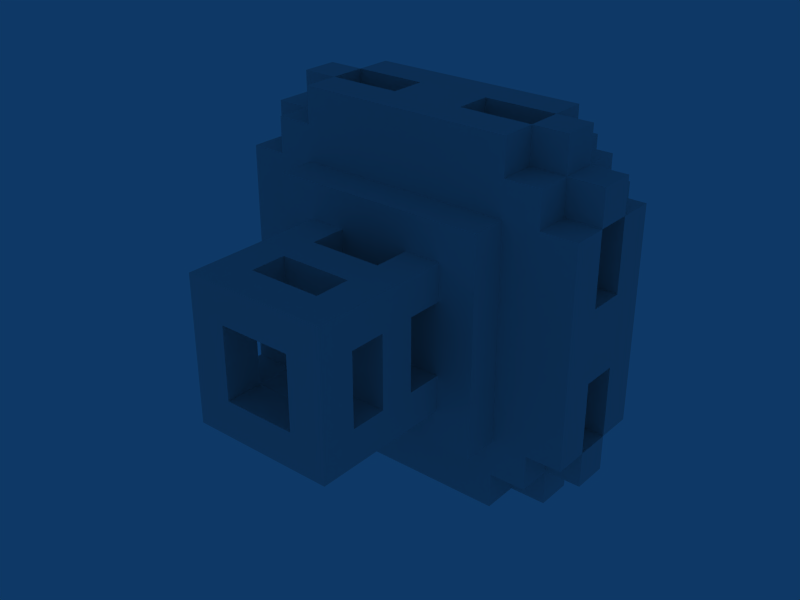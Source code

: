 # Source: NewEnemy2.blend  (saved by Blender 2.49.2; exported with 4.5.12 LTS)
import bpy
from mathutils import Matrix  # noqa: F401  (used for matrix-valued properties, if any)

bpy.ops.wm.read_factory_settings(use_empty=True)
scene = bpy.context.scene
scene.name = 'Scene'

# ---- collections
col_collection_1 = bpy.data.collections.new('Collection 1'); scene.collection.children.link(col_collection_1)

# ---- world
world_world = bpy.data.worlds.new('World'); scene.world = world_world
world_world.color = (0.05656, 0.2208, 0.4)
world_world.use_sun_shadow = False
world_world.sun_shadow_jitter_overblur = 0.0
world_world.cycles.sampling_method = 'MANUAL'
world_world.cycles.sample_map_resolution = 256

# ---- meshes
me_newenemy2quadslegs = bpy.data.meshes.new('NewEnemy2QuadsLegs')
me_newenemy2quadslegs.from_pydata([(-2.0, 1.0, -4.0), (-2.0, 2.0, -5.0), (-1.0, 2.0, -4.0), (1.0, 1.0, -5.0), (1.0, 1.0, -4.0), (1.0, 2.0, -4.0), (-1.0, 1.0, -4.0), (-1.0, 1.0, -5.0), (2.0, 1.0, -4.0), (-2.0, -1.0, -4.0), (-1.0, -1.0, -5.0), (1.0, -1.0, -4.0), (2.0, -1.0, -4.0), (2.0, 2.0, -5.0), (1.0, -1.0, -5.0), (-1.0, -2.0, -4.0), (-1.0, -1.0, -4.0), (-2.0, -2.0, -5.0), (1.0, -2.0, -4.0), (-2.0, 1.0, -3.0), (-1.0, 2.0, -3.0), (-1.0, 1.0, -3.0), (-1.0, -2.0, -3.0), (2.0, -1.0, -3.0), (-2.0, 2.0, -2.5), (1.0, 2.0, -3.0), (1.0, 1.0, -3.0), (-1.0, 2.0, -2.0), (1.0, 1.0, -2.0), (1.0, 2.0, -2.0), (2.0, 2.0, -2.5), (-2.0, -1.0, -3.0), (-2.0, 1.0, -2.0), (-1.0, 1.0, -2.0), (-1.0, -1.0, -3.0), (1.0, -1.0, -2.0), (2.0, 1.0, -2.0), (2.0, 1.0, -3.0), (-2.0, -1.0, -2.0), (-1.0, -1.0, -2.0), (2.0, -1.0, -2.0), (-2.0, -2.0, -2.5), (1.0, -1.0, -3.0), (1.0, -2.0, -3.0), (-1.0, -2.0, -2.0), (1.0, -2.0, -2.0), (2.0, -2.0, -5.0), (-2.0, 1.0, -1.0), (-2.0, 2.0, -1.0), (-1.0, 2.0, -1.0), (-1.0, 1.0, -1.0), (1.0, 1.0, -1.0), (1.0, 2.0, -1.0), (2.0, 2.0, -1.0), (2.0, 1.0, -1.0), (-2.0, -2.0, -1.0), (-2.0, -1.0, -1.0), (-1.0, -1.0, -1.0), (-1.0, -2.0, -1.0), (1.0, -2.0, -1.0), (1.0, -1.0, -1.0), (2.0, -1.0, -1.0), (2.0, -2.0, -1.0), (-2.0, 2.0, 4.0), (-2.0, 1.0, 4.0), (-2.0, 2.0, 5.0), (-0.25, 2.0, 5.0), (-1.0, 2.0, 4.0), (0.0, 2.0, 4.0), (1.0, 2.0, 4.0), (2.0, 2.0, 4.0), (2.0, 1.0, 4.0), (-2.0, 0.0, 4.0), (2.0, 0.0, 4.0), (-2.0, -1.0, 4.0), (-2.0, 0.25, 5.0), (2.0, 2.0, 5.0), (2.0, -1.0, 4.0), (-2.0, -2.0, 4.0), (-2.0, -2.0, 5.0), (-1.0, -2.0, 4.0), (0.0, -2.0, 4.0), (1.0, -2.0, 4.0), (2.0, -2.0, 5.0), (2.0, -2.0, 4.0)], [], [(17, 0, 1), (1, 13, 7), (1, 7, 17), (1, 2, 13), (2, 6, 5), (13, 2, 5), (13, 3, 7), (5, 6, 4), (7, 3, 4), (7, 4, 6), (9, 0, 17), (0, 9, 6), (3, 14, 11), (3, 11, 4), (3, 13, 14), (4, 11, 8), (7, 6, 16), (7, 16, 10), (17, 7, 10), (9, 16, 6), (13, 8, 12), (11, 12, 8), (10, 14, 17), (10, 16, 14), (16, 15, 18), (16, 18, 11), (14, 16, 11), (17, 18, 15), (13, 12, 46), (14, 13, 46), (14, 46, 17), (17, 46, 18), (1, 0, 19), (1, 19, 24), (2, 20, 21), (2, 21, 6), (1, 24, 20), (1, 20, 2), (0, 6, 21), (0, 21, 19), (5, 4, 26), (5, 26, 25), (13, 30, 37), (13, 37, 8), (5, 25, 30), (5, 30, 13), (4, 8, 37), (4, 37, 26), (9, 17, 41), (9, 41, 31), (16, 34, 22), (16, 22, 15), (9, 31, 34), (9, 34, 16), (17, 15, 22), (17, 22, 41), (11, 18, 43), (11, 43, 42), (12, 23, 46), (11, 42, 23), (11, 23, 12), (18, 46, 43), (24, 19, 32), (24, 27, 20), (20, 25, 26), (20, 26, 21), (20, 27, 25), (21, 26, 33), (27, 33, 28), (27, 28, 29), (25, 27, 29), (26, 28, 33), (30, 36, 37), (25, 29, 30), (19, 31, 32), (21, 33, 34), (19, 21, 34), (19, 34, 31), (26, 42, 35), (26, 35, 28), (26, 37, 42), (28, 35, 36), (31, 38, 32), (34, 33, 39), (32, 38, 39), (32, 39, 33), (37, 36, 40), (37, 40, 23), (42, 37, 23), (35, 40, 36), (31, 41, 38), (41, 22, 44), (34, 42, 43), (34, 43, 22), (39, 44, 35), (34, 39, 35), (34, 35, 42), (22, 43, 44), (35, 44, 45), (43, 45, 44), (23, 40, 46), (43, 46, 45), (24, 32, 47), (24, 47, 48), (27, 49, 50), (27, 50, 33), (24, 48, 49), (24, 49, 27), (32, 33, 50), (32, 50, 47), (29, 28, 51), (29, 51, 52), (30, 53, 54), (30, 54, 36), (29, 52, 53), (29, 53, 30), (28, 36, 54), (28, 54, 51), (38, 41, 55), (38, 55, 56), (39, 57, 58), (39, 58, 44), (38, 56, 57), (38, 57, 39), (41, 44, 58), (41, 58, 55), (35, 45, 59), (35, 59, 60), (40, 61, 62), (40, 62, 46), (35, 60, 61), (35, 61, 40), (45, 46, 62), (45, 62, 59), (63, 64, 75), (63, 75, 65), (65, 75, 66), (63, 65, 66), (63, 66, 67), (67, 66, 68), (68, 66, 69), (70, 76, 71), (66, 75, 76), (69, 66, 76), (69, 76, 70), (64, 72, 75), (71, 76, 73), (72, 74, 75), (73, 76, 77), (74, 78, 79), (74, 79, 75), (78, 80, 79), (75, 79, 83), (80, 81, 83), (80, 83, 79), (81, 82, 83), (77, 76, 83), (77, 83, 84), (75, 83, 76), (82, 84, 83)])
_ca = me_newenemy2quadslegs.color_attributes.new('Col', 'BYTE_COLOR', 'CORNER')
_ca.data.foreach_set('color', [1.0, 0.001214, 1.0, 1.0, 1.0, 0.0009106, 1.0, 1.0, 1.0, 0.008568, 1.0, 1.0, 1.0, 0.008568, 1.0, 1.0, 1.0, 0.0, 1.0, 1.0, 1.0, 0.0, 1.0, 1.0, 1.0, 0.008568, 1.0, 1.0, 1.0, 0.0, 1.0, 1.0, 1.0, 0.001214, 1.0, 1.0, 1.0, 0.008568, 1.0, 1.0, 1.0, 0.0, 1.0, 1.0, 1.0, 0.0, 1.0, 1.0, 1.0, 0.0, 1.0, 1.0, 1.0, 0.0, 1.0, 1.0, 1.0, 0.003347, 1.0, 1.0, 1.0, 0.0, 1.0, 1.0, 1.0, 0.0, 1.0, 1.0, 1.0, 0.003347, 1.0, 1.0, 1.0, 0.0, 1.0, 1.0, 1.0, 0.0, 1.0, 1.0, 1.0, 0.0, 1.0, 1.0, 1.0, 0.003347, 1.0, 1.0, 1.0, 0.0, 1.0, 1.0, 1.0, 0.0003035, 1.0, 1.0, 1.0, 0.0, 1.0, 1.0, 1.0, 0.0, 1.0, 1.0, 1.0, 0.0003035, 1.0, 1.0, 1.0, 0.0, 1.0, 1.0, 1.0, 0.0003035, 1.0, 1.0, 1.0, 0.0, 1.0, 1.0, 1.0, 0.0, 1.0, 1.0, 1.0, 0.0009106, 1.0, 1.0, 1.0, 0.001214, 1.0, 1.0, 1.0, 0.0009106, 1.0, 1.0, 1.0, 0.0, 1.0, 1.0, 1.0, 0.0, 1.0, 1.0, 1.0, 0.0, 1.0, 1.0, 1.0, 0.0, 1.0, 1.0, 1.0, 0.004025, 1.0, 1.0, 1.0, 0.0, 1.0, 1.0, 1.0, 0.004025, 1.0, 1.0, 1.0, 0.0003035, 1.0, 1.0, 1.0, 0.0, 1.0, 1.0, 1.0, 0.0, 1.0, 1.0, 1.0, 0.0, 1.0, 1.0, 1.0, 0.0003035, 1.0, 1.0, 1.0, 0.004025, 1.0, 1.0, 1.0, 0.0, 1.0, 1.0, 1.0, 0.0, 1.0, 1.0, 1.0, 0.0, 1.0, 1.0, 1.0, 0.0, 1.0, 1.0, 1.0, 0.0, 1.0, 1.0, 1.0, 0.0, 1.0, 1.0, 1.0, 0.0, 1.0, 1.0, 1.0, 0.001214, 1.0, 1.0, 1.0, 0.0, 1.0, 1.0, 1.0, 0.0, 1.0, 1.0, 1.0, 0.0, 1.0, 1.0, 1.0, 0.0, 1.0, 1.0, 1.0, 0.0, 1.0, 1.0, 1.0, 0.0, 1.0, 1.0, 1.0, 0.0, 1.0, 1.0, 1.0, 0.0, 1.0, 1.0, 1.0, 0.004025, 1.0, 1.0, 1.0, 0.0, 1.0, 1.0, 1.0, 0.0, 1.0, 1.0, 1.0, 0.0, 1.0, 1.0, 1.0, 0.0, 1.0, 1.0, 1.0, 0.001214, 1.0, 1.0, 1.0, 0.0, 1.0, 1.0, 1.0, 0.0, 1.0, 1.0, 1.0, 0.0, 1.0, 1.0, 1.0, 0.0, 1.0, 1.0, 1.0, 0.0, 1.0, 1.0, 1.0, 0.0, 1.0, 1.0, 1.0, 0.0, 1.0, 1.0, 1.0, 0.0, 1.0, 1.0, 1.0, 0.004025, 1.0, 1.0, 1.0, 0.0, 1.0, 1.0, 1.0, 0.0, 1.0, 1.0, 1.0, 0.004025, 1.0, 1.0, 1.0, 0.001214, 1.0, 1.0, 1.0, 0.0, 1.0, 1.0, 1.0, 0.0, 1.0, 1.0, 1.0, 0.0, 1.0, 1.0, 1.0, 0.0, 1.0, 1.0, 1.0, 0.0, 1.0, 1.0, 1.0, 0.0, 1.0, 1.0, 1.0, 0.0, 1.0, 1.0, 1.0, 0.0, 1.0, 1.0, 1.0, 0.0, 1.0, 1.0, 1.0, 0.0, 1.0, 1.0, 1.0, 0.001214, 1.0, 1.0, 1.0, 0.001214, 1.0, 1.0, 1.0, 0.0, 1.0, 1.0, 1.0, 0.0, 1.0, 1.0, 1.0, 0.008568, 1.0, 1.0, 1.0, 0.0009106, 1.0, 1.0, 1.0, 0.0, 1.0, 1.0, 1.0, 0.008568, 1.0, 1.0, 1.0, 0.0, 1.0, 1.0, 1.0, 0.0, 1.0, 1.0, 1.0, 0.0, 1.0, 1.0, 1.0, 0.0, 1.0, 1.0, 1.0, 0.0, 1.0, 1.0, 1.0, 0.0, 1.0, 1.0, 1.0, 0.0, 1.0, 1.0, 1.0, 0.0, 1.0, 1.0, 1.0, 0.008568, 1.0, 1.0, 1.0, 0.0, 1.0, 1.0, 1.0, 0.0, 1.0, 1.0, 1.0, 0.008568, 1.0, 1.0, 1.0, 0.0, 1.0, 1.0, 1.0, 0.0, 1.0, 1.0, 1.0, 0.0009106, 1.0, 1.0, 1.0, 0.0, 1.0, 1.0, 1.0, 0.0, 1.0, 1.0, 1.0, 0.0009106, 1.0, 1.0, 1.0, 0.0, 1.0, 1.0, 1.0, 0.0, 1.0, 1.0, 1.0, 0.003347, 1.0, 1.0, 1.0, 0.0003035, 1.0, 1.0, 1.0, 0.0, 1.0, 1.0, 1.0, 0.003347, 1.0, 1.0, 1.0, 0.0, 1.0, 1.0, 1.0, 0.0, 1.0, 1.0, 1.0, 0.0, 1.0, 1.0, 1.0, 0.001821, 1.0, 1.0, 1.0, 0.0, 1.0, 1.0, 1.0, 0.0, 1.0, 1.0, 1.0, 0.0, 1.0, 1.0, 1.0, 0.0, 1.0, 1.0, 1.0, 0.003347, 1.0, 1.0, 1.0, 0.0, 1.0, 1.0, 1.0, 0.001821, 1.0, 1.0, 1.0, 0.003347, 1.0, 1.0, 1.0, 0.001821, 1.0, 1.0, 1.0, 0.0, 1.0, 1.0, 1.0, 0.0003035, 1.0, 1.0, 1.0, 0.0, 1.0, 1.0, 1.0, 0.0, 1.0, 1.0, 1.0, 0.0003035, 1.0, 1.0, 1.0, 0.0, 1.0, 1.0, 1.0, 0.0, 1.0, 1.0, 1.0, 0.0, 1.0, 1.0, 1.0, 0.001214, 1.0, 1.0, 1.0, 0.0, 1.0, 1.0, 1.0, 0.0, 1.0, 1.0, 1.0, 0.0, 1.0, 1.0, 1.0, 0.0, 1.0, 1.0, 1.0, 0.0, 1.0, 1.0, 1.0, 0.0, 1.0, 1.0, 1.0, 0.0, 1.0, 1.0, 1.0, 0.0, 1.0, 1.0, 1.0, 0.0, 1.0, 1.0, 1.0, 0.0, 1.0, 1.0, 1.0, 0.0, 1.0, 1.0, 1.0, 0.0, 1.0, 1.0, 1.0, 0.0, 1.0, 1.0, 1.0, 0.0, 1.0, 1.0, 1.0, 0.0, 1.0, 1.0, 1.0, 0.0, 1.0, 1.0, 1.0, 0.001214, 1.0, 1.0, 1.0, 0.0, 1.0, 1.0, 1.0, 0.0, 1.0, 1.0, 1.0, 0.001214, 1.0, 1.0, 1.0, 0.0, 1.0, 1.0, 1.0, 0.0, 1.0, 1.0, 1.0, 0.004025, 1.0, 1.0, 1.0, 0.0, 1.0, 1.0, 1.0, 0.0, 1.0, 1.0, 1.0, 0.004025, 1.0, 1.0, 1.0, 0.0, 1.0, 1.0, 1.0, 0.0, 1.0, 1.0, 1.0, 0.0, 1.0, 1.0, 1.0, 0.0, 1.0, 1.0, 1.0, 0.0, 1.0, 1.0, 1.0, 0.004025, 1.0, 1.0, 1.0, 0.0, 1.0, 1.0, 1.0, 0.0, 1.0, 1.0, 1.0, 0.004025, 1.0, 1.0, 1.0, 0.0, 1.0, 1.0, 1.0, 0.0, 1.0, 1.0, 1.0, 0.0, 1.0, 1.0, 1.0, 0.0, 1.0, 1.0, 1.0, 0.0, 1.0, 1.0, 1.0, 0.0, 1.0, 1.0, 1.0, 0.0, 1.0, 1.0, 1.0, 0.0, 1.0, 1.0, 1.0, 0.0, 1.0, 1.0, 1.0, 0.0, 1.0, 1.0, 1.0, 0.0, 1.0, 1.0, 1.0, 0.0, 1.0, 1.0, 1.0, 0.0, 1.0, 1.0, 1.0, 0.0, 1.0, 1.0, 1.0, 0.0, 1.0, 1.0, 1.0, 0.0, 1.0, 1.0, 1.0, 0.0, 1.0, 1.0, 1.0, 0.0, 1.0, 1.0, 1.0, 0.0, 1.0, 1.0, 1.0, 0.0, 1.0, 1.0, 1.0, 0.0, 1.0, 1.0, 1.0, 0.0, 1.0, 1.0, 1.0, 0.0, 1.0, 1.0, 1.0, 0.0, 1.0, 1.0, 1.0, 0.0, 1.0, 1.0, 1.0, 0.001214, 1.0, 1.0, 1.0, 0.0, 1.0, 1.0, 1.0, 0.001214, 1.0, 1.0, 1.0, 0.0, 1.0, 1.0, 1.0, 0.0, 1.0, 1.0, 1.0, 0.0, 1.0, 1.0, 1.0, 0.0, 1.0, 1.0, 1.0, 0.0, 1.0, 1.0, 1.0, 0.001214, 1.0, 1.0, 1.0, 0.0, 1.0, 1.0, 1.0, 0.001821, 1.0, 1.0, 1.0, 0.0, 1.0, 1.0, 1.0, 0.0, 1.0, 1.0, 1.0, 0.0, 1.0, 1.0, 1.0, 0.0, 1.0, 1.0, 1.0, 0.001821, 1.0, 1.0, 1.0, 0.0, 1.0, 1.0, 1.0, 0.0, 1.0, 1.0, 1.0, 0.0, 1.0, 1.0, 1.0, 0.0, 1.0, 1.0, 1.0, 0.0, 1.0, 1.0, 1.0, 0.0, 1.0, 1.0, 1.0, 0.0, 1.0, 1.0, 1.0, 0.0, 1.0, 1.0, 1.0, 0.0, 1.0, 1.0, 1.0, 0.0, 1.0, 1.0, 1.0, 0.0, 1.0, 1.0, 1.0, 0.0, 1.0, 1.0, 1.0, 0.0, 1.0, 1.0, 1.0, 0.0, 1.0, 1.0, 1.0, 0.002125, 1.0, 1.0, 1.0, 0.0, 1.0, 1.0, 1.0, 0.002125, 1.0, 1.0, 1.0, 0.001214, 1.0, 1.0, 1.0, 0.0, 1.0, 1.0, 1.0, 0.0, 1.0, 1.0, 1.0, 0.0, 1.0, 1.0, 1.0, 0.001214, 1.0, 1.0, 1.0, 0.002125, 1.0, 1.0, 1.0, 0.0, 1.0, 1.0, 1.0, 0.0, 1.0, 1.0, 1.0, 0.0, 1.0, 1.0, 1.0, 0.0, 1.0, 1.0, 1.0, 0.0, 1.0, 1.0, 1.0, 0.0, 1.0, 1.0, 1.0, 0.0, 1.0, 1.0, 1.0, 0.0, 1.0, 1.0, 1.0, 0.0, 1.0, 1.0, 1.0, 0.0, 1.0, 1.0, 1.0, 0.0, 1.0, 1.0, 1.0, 0.0, 1.0, 1.0, 1.0, 0.0, 1.0, 1.0, 1.0, 0.0, 1.0, 1.0, 1.0, 0.0, 1.0, 1.0, 1.0, 0.0, 1.0, 1.0, 1.0, 0.0, 1.0, 1.0, 1.0, 0.0, 1.0, 1.0, 1.0, 0.0, 1.0, 1.0, 1.0, 0.0, 1.0, 1.0, 1.0, 0.0, 1.0, 1.0, 1.0, 0.0, 1.0, 1.0, 1.0, 0.002125, 1.0, 1.0, 1.0, 0.0, 1.0, 1.0, 1.0, 0.0, 1.0, 1.0, 1.0, 0.0, 1.0, 1.0, 1.0, 0.0, 1.0, 1.0, 1.0, 0.0, 1.0, 1.0, 1.0, 0.0, 1.0, 1.0, 1.0, 0.0, 1.0, 1.0, 1.0, 0.0, 1.0, 1.0, 1.0, 0.0, 1.0, 1.0, 1.0, 0.0, 1.0, 1.0, 1.0, 0.0, 1.0, 1.0, 1.0, 0.0, 1.0, 1.0, 1.0, 0.0, 1.0, 1.0, 1.0, 0.0, 1.0, 1.0, 1.0, 0.0, 1.0, 1.0, 1.0, 0.0, 1.0, 1.0, 1.0, 0.002125, 1.0, 1.0, 1.0, 0.0, 1.0, 1.0, 1.0, 0.0, 1.0, 1.0, 1.0, 0.002125, 1.0, 1.0, 1.0, 0.0, 1.0, 1.0, 1.0, 0.002125, 1.0, 1.0, 1.0, 0.0, 1.0, 1.0, 1.0, 0.0, 1.0, 1.0, 1.0, 0.0, 1.0, 1.0, 1.0, 0.0, 1.0, 1.0, 1.0, 0.002125, 1.0, 1.0, 1.0, 0.0, 1.0, 1.0, 1.0, 0.0, 1.0, 1.0, 1.0, 0.0, 1.0, 1.0, 1.0, 0.0, 1.0, 1.0, 1.0, 0.0, 1.0, 1.0, 1.0, 0.0, 1.0, 1.0, 1.0, 0.0, 1.0, 1.0, 1.0, 0.0, 1.0, 1.0, 1.0, 0.0, 1.0, 1.0, 1.0, 0.0, 1.0, 1.0, 1.0, 0.0, 1.0, 1.0, 1.0, 0.0, 1.0, 1.0, 1.0, 0.0, 1.0, 1.0, 1.0, 0.0, 1.0, 1.0, 1.0, 0.0, 1.0, 1.0, 1.0, 0.0, 1.0, 1.0, 1.0, 0.0, 1.0, 1.0, 1.0, 0.0, 1.0, 1.0, 1.0, 0.0, 1.0, 1.0, 1.0, 0.0, 1.0, 1.0, 1.0, 0.0, 1.0, 1.0, 1.0, 0.0, 1.0, 1.0, 1.0, 0.0, 1.0, 1.0, 1.0, 0.0, 1.0, 1.0, 1.0, 0.0, 1.0, 1.0, 1.0, 0.0, 1.0, 1.0, 1.0, 0.0, 1.0, 1.0, 1.0, 0.0, 1.0, 1.0, 1.0, 0.0, 1.0, 1.0, 1.0, 0.0, 1.0, 1.0, 1.0, 0.0, 1.0, 1.0, 1.0, 0.0, 1.0, 1.0, 1.0, 0.0, 1.0, 1.0, 1.0, 0.0, 1.0, 1.0, 1.0, 0.0, 1.0, 1.0, 1.0, 0.0, 1.0, 1.0, 1.0, 0.001214, 1.0, 1.0, 1.0, 0.001821, 1.0, 1.0, 1.0, 0.0, 1.0, 1.0, 1.0, 0.001821, 1.0, 1.0, 1.0, 0.002428, 1.0, 1.0, 1.0, 0.001821, 1.0, 1.0, 1.0, 0.003035, 1.0, 1.0, 1.0, 0.0, 1.0, 1.0, 1.0, 0.001821, 1.0, 1.0, 1.0, 0.0, 1.0, 1.0, 1.0, 0.0, 1.0, 1.0, 1.0, 0.0, 1.0, 1.0, 1.0, 0.002428, 1.0, 1.0, 1.0, 0.003035, 1.0, 1.0, 1.0, 0.0, 1.0, 1.0, 1.0, 0.003035, 1.0, 1.0, 1.0, 0.001821, 1.0, 1.0, 1.0, 0.001214, 1.0, 1.0, 1.0, 0.0, 1.0, 1.0, 1.0, 0.0, 1.0, 1.0, 1.0, 0.001214, 1.0, 1.0, 1.0, 0.0, 1.0, 1.0, 1.0, 0.001821, 1.0, 1.0, 1.0, 0.0, 1.0, 1.0, 1.0, 0.0, 1.0, 1.0, 1.0, 0.001518, 1.0, 1.0, 1.0, 0.0, 1.0, 1.0, 1.0, 0.001518, 1.0, 1.0, 1.0, 0.01033, 1.0, 1.0, 1.0, 0.0, 1.0, 1.0, 1.0, 0.0, 1.0, 1.0, 1.0, 0.0, 1.0, 1.0, 1.0, 0.0, 1.0, 1.0, 1.0, 0.0, 1.0, 1.0, 1.0, 0.0, 1.0, 1.0, 1.0, 0.0, 1.0, 1.0, 1.0, 0.01033, 1.0, 1.0, 1.0, 0.0, 1.0, 1.0, 1.0, 0.0, 1.0, 1.0, 1.0, 0.0, 1.0, 1.0, 1.0, 0.0, 1.0, 1.0, 1.0, 0.0, 1.0, 1.0, 1.0, 0.0, 1.0, 1.0, 1.0, 0.0, 1.0, 1.0, 1.0, 0.0, 1.0, 1.0, 1.0, 0.0, 1.0, 1.0, 1.0, 0.001518, 1.0, 1.0, 1.0, 0.002125, 1.0, 1.0, 1.0, 0.0, 1.0, 1.0, 1.0, 0.009134, 1.0, 1.0, 1.0, 0.002125, 1.0, 1.0, 1.0, 0.009134, 1.0, 1.0, 1.0, 0.0, 1.0, 1.0, 1.0, 0.0, 1.0, 1.0, 1.0, 0.001821, 1.0, 1.0, 1.0, 0.009134, 1.0, 1.0, 1.0, 0.0, 1.0, 1.0, 1.0, 0.009134, 1.0, 1.0, 1.0, 0.0, 1.0, 1.0, 1.0, 0.002125, 1.0, 1.0, 1.0, 0.0, 1.0, 1.0, 1.0, 0.001821, 1.0, 1.0, 1.0, 0.002125, 1.0, 1.0, 1.0, 0.001821, 1.0, 1.0, 1.0, 0.0, 1.0, 1.0, 1.0, 0.0, 1.0, 1.0, 1.0, 0.0, 1.0, 1.0, 1.0, 0.009134, 1.0, 1.0, 1.0, 0.0, 1.0, 1.0, 1.0, 0.009134, 1.0, 1.0, 1.0, 0.009134, 1.0, 1.0, 1.0, 0.006049, 1.0, 1.0, 1.0, 0.001518, 1.0, 1.0, 1.0, 0.0, 1.0, 1.0, 1.0, 0.006049, 1.0, 1.0, 1.0, 0.0, 1.0, 1.0, 1.0, 0.0, 1.0, 1.0, 1.0, 0.0, 1.0, 1.0, 1.0, 0.0, 1.0, 1.0, 1.0, 0.0, 1.0, 1.0, 1.0, 0.006049, 1.0, 1.0, 1.0, 0.0, 1.0, 1.0, 1.0, 0.0, 1.0, 1.0, 1.0, 0.006049, 1.0, 1.0, 1.0, 0.0, 1.0, 1.0, 1.0, 0.003035, 1.0, 1.0, 1.0, 0.003035, 1.0, 1.0, 1.0, 0.0, 1.0, 1.0, 1.0, 0.02217, 1.0, 1.0, 1.0, 0.02217, 1.0, 1.0, 1.0, 0.0, 1.0, 1.0, 1.0, 0.006049, 1.0, 1.0, 1.0, 0.01033, 1.0, 1.0, 1.0, 0.0, 1.0, 1.0, 1.0, 0.01229, 1.0, 1.0, 1.0, 0.0, 1.0, 1.0, 1.0, 0.0, 1.0, 1.0, 1.0, 0.0, 1.0, 1.0, 1.0, 0.006049, 1.0, 1.0, 1.0, 0.0, 1.0, 1.0, 1.0, 0.0, 1.0, 1.0, 1.0, 0.006049, 1.0, 1.0, 1.0, 0.0, 1.0, 1.0, 1.0, 0.01033, 1.0, 1.0, 1.0, 0.001518, 1.0, 1.0, 1.0, 0.0, 1.0, 1.0, 1.0, 0.0, 1.0, 1.0, 1.0, 0.01229, 1.0, 1.0, 1.0, 0.0, 1.0, 1.0, 1.0, 0.02122, 1.0, 1.0, 1.0, 0.0, 1.0, 1.0, 1.0, 0.0, 1.0, 1.0, 1.0, 0.0, 1.0, 1.0, 1.0, 0.02122, 1.0, 1.0, 1.0, 0.0, 1.0, 1.0, 1.0, 0.02624, 1.0, 1.0, 1.0, 0.0, 1.0, 1.0, 1.0, 0.005605, 1.0, 1.0, 1.0, 0.0, 1.0, 1.0, 1.0, 0.0, 1.0, 1.0, 1.0, 0.0, 1.0, 1.0, 1.0, 0.0, 1.0, 1.0, 1.0, 0.005605, 1.0, 1.0, 1.0, 0.01161, 1.0, 1.0, 1.0, 0.0, 1.0, 1.0, 1.0, 0.0, 1.0, 1.0, 1.0, 0.0, 1.0, 1.0, 1.0, 0.003677, 1.0, 1.0, 1.0, 0.01161, 1.0, 1.0, 1.0, 0.02956, 1.0, 1.0, 1.0, 0.003677, 1.0, 1.0, 1.0, 0.01161, 1.0, 1.0, 1.0, 0.003677, 1.0, 1.0, 1.0, 0.0, 1.0, 1.0, 1.0, 0.02956, 1.0, 1.0, 1.0, 0.02843, 1.0, 1.0, 1.0, 0.003677, 1.0, 1.0, 1.0, 0.02624, 1.0, 1.0, 1.0, 0.0, 1.0, 1.0, 1.0, 0.003677, 1.0, 1.0, 1.0, 0.02624, 1.0, 1.0, 1.0, 0.003677, 1.0, 1.0, 1.0, 0.004777, 1.0, 1.0, 1.0, 0.0, 1.0, 1.0, 1.0, 0.003677, 1.0, 1.0, 1.0, 0.0, 1.0, 1.0, 1.0, 0.02843, 1.0, 1.0, 1.0, 0.004777, 1.0, 1.0, 1.0, 0.003677, 1.0, 1.0])
me_newenemy2quadslegs.materials.append(None)
me_newenemy2quadslegs.materials.append(None)
me_newenemy2quadslegs.use_remesh_preserve_volume = False
me_newenemy2quadslegs.use_remesh_preserve_attributes = False
me_newenemy2quadslegs.use_mirror_vertex_groups = False
me_newenemy2quadslegs.update()
me_newenemy2quadsbody = bpy.data.meshes.new('NewEnemy2QuadsBody')
me_newenemy2quadsbody.from_pydata([(-3.0, 3.0, -2.5), (-2.0, 2.0, -2.5), (-3.0, 3.0, -1.5), (-1.0, 2.0, -2.5), (-0.5, 3.0, -2.5), (1.0, 2.0, -2.5), (2.0, 2.0, -2.5), (3.0, 3.0, -1.5), (-3.0, 0.5, -2.5), (-3.0, 0.375, -1.5), (-2.0, 1.0, -2.5), (-1.0, 1.0, -2.5), (1.0, 1.0, -2.5), (3.0, 0.375, -1.5), (3.0, 3.0, -2.5), (2.0, 1.0, -2.5), (0.75, 0.75, -2.5), (3.0, -0.75, -2.5), (-2.0, -1.0, -2.5), (-1.0, -1.0, -2.5), (1.0, -1.0, -2.5), (2.0, -1.0, -2.5), (-2.0, -2.0, -2.5), (-0.625, -0.75, -2.5), (-1.0, -2.0, -2.5), (1.0, -2.0, -2.5), (2.0, -2.0, -2.5), (-3.0, -3.0, -2.5), (0.125, -3.0, -2.5), (3.0, -3.0, -1.5), (3.0, -3.0, -2.5), (-3.0, 5.0, -1.5), (-3.0, 4.0, -1.5), (-3.0, 4.0, -0.5), (-3.0, 5.0, -0.5), (-2.0, 4.0, -0.5), (-1.0, 4.0, -0.5), (-1.0, 5.0, -0.5), (-0.5, 5.0, -1.5), (0.5, 3.0, -1.5), (1.0, 4.0, -0.5), (2.0, 4.0, -0.5), (1.0, 5.0, -0.5), (3.0, 5.0, -1.5), (3.0, 5.0, -0.5), (3.0, 4.0, -0.5), (3.0, 4.0, -1.5), (-4.0, 4.0, -1.5), (-4.0, 3.0, -1.5), (-4.0, 3.0, -0.5), (-4.0, 4.0, -0.5), (4.0, 4.0, -1.5), (4.0, 4.0, -0.5), (4.0, 3.0, -0.5), (4.0, 3.0, -1.5), (-5.0, 3.0, -0.5), (-4.0, 2.0, -0.5), (5.0, 3.0, -1.5), (5.0, 3.0, -0.5), (4.0, 2.0, -0.5), (-5.0, 1.0, -0.5), (-5.0, 3.0, -1.5), (-4.0, 1.0, -0.5), (5.0, 1.0, -0.5), (4.0, 1.0, -0.5), (-5.0, -0.25, -1.5), (-5.0, -1.0, -0.5), (-4.0, -2.0, -0.5), (-4.0, -1.0, -0.5), (5.0, -1.0, -0.5), (5.0, -0.375, -1.5), (4.0, -1.0, -0.5), (4.0, -2.0, -0.5), (-5.0, -3.0, -1.5), (-5.0, -3.0, -0.5), (-4.0, -3.0, -1.5), (-4.0, -3.0, -0.5), (4.0, -3.0, -1.5), (5.0, -3.0, -0.5), (5.0, -3.0, -1.5), (4.0, -3.0, -0.5), (-4.0, -4.0, -1.5), (-4.0, -4.0, -0.5), (-3.0, -4.0, -1.5), (-3.0, -4.0, -0.5), (-3.0, -3.0, -1.5), (3.0, -4.0, -1.5), (4.0, -4.0, -0.5), (4.0, -4.0, -1.5), (3.0, -4.0, -0.5), (-3.0, -5.0, -1.5), (-3.0, -5.0, -0.5), (-1.0, -5.0, -0.5), (-2.0, -4.0, -0.5), (-1.0, -4.0, -0.5), (1.0, -4.0, -0.5), (1.0, -5.0, -0.5), (2.0, -4.0, -0.5), (3.0, -5.0, -0.5), (3.0, -5.0, -1.5), (-4.0, 5.0, -0.5), (-4.0, 4.0, 0.5), (-4.0, 5.0, 0.5), (-3.0, 5.0, 0.5), (-3.0, 4.0, 0.5), (-1.0, 4.0, 0.5), (1.0, 4.0, 0.5), (3.0, 4.0, 0.5), (3.0, 5.0, 0.5), (4.0, 5.0, -0.5), (4.0, 5.0, 0.5), (4.0, 4.0, 0.5), (-5.0, 4.0, -0.5), (-5.0, 3.0, 0.5), (-5.0, 4.0, 0.5), (-4.0, 3.0, 0.5), (5.0, 4.0, -0.5), (5.0, 4.0, 0.5), (5.0, 3.0, 0.5), (4.0, 3.0, 0.5), (-4.0, 1.0, 0.5), (4.0, 1.0, 0.5), (-4.0, -1.0, 0.5), (4.0, -1.0, 0.5), (-5.0, -4.0, -0.5), (-5.0, -4.0, 0.5), (-5.0, -3.0, 0.5), (-4.0, -4.0, 0.5), (-4.0, -3.0, 0.5), (5.0, -3.0, 0.5), (5.0, -4.0, 0.5), (5.0, -4.0, -0.5), (4.0, -3.0, 0.5), (4.0, -4.0, 0.5), (-4.0, -5.0, -0.5), (-4.0, -5.0, 0.5), (-3.0, -4.0, 0.5), (-3.0, -5.0, 0.5), (-1.0, -4.0, 0.5), (1.0, -4.0, 0.5), (3.0, -5.0, 0.5), (3.0, -4.0, 0.5), (4.0, -5.0, 0.5), (4.0, -5.0, -0.5), (-3.0, 5.0, 1.5), (-1.0, 5.0, 0.5), (-2.0, 4.0, 0.5), (-3.0, 4.0, 1.5), (1.0, 5.0, 0.5), (2.0, 4.0, 0.5), (1.5, 4.0, 1.5), (0.125, 5.0, 1.5), (3.0, 5.0, 1.5), (3.0, 4.0, 1.5), (-4.0, 3.0, 1.5), (-4.0, 4.0, 1.5), (-3.0, 3.0, 1.5), (4.0, 4.0, 1.5), (3.0, 3.0, 1.5), (-5.0, 1.0, 0.5), (-5.0, 3.0, 1.5), (-4.0, 2.0, 0.5), (5.0, 3.0, 1.5), (5.0, 1.0, 0.5), (4.0, 2.0, 0.5), (4.0, 3.0, 1.5), (5.0, -0.75, 1.5), (4.0, -3.0, 1.5), (-5.0, -1.0, 0.5), (-5.0, -0.125, 1.5), (-4.0, -2.0, 0.5), (-4.0, -1.5, 1.5), (5.0, -1.0, 0.5), (4.0, -2.0, 0.5), (-5.0, -3.0, 1.5), (-4.0, -3.0, 1.5), (5.0, -3.0, 1.5), (-4.0, -4.0, 1.5), (-3.0, -3.0, 1.5), (4.0, -4.0, 1.5), (3.0, -3.0, 1.5), (3.0, -4.0, 1.5), (-3.0, -5.0, 1.5), (-2.0, -4.0, 0.5), (-1.0, -5.0, 0.5), (-3.0, -4.0, 1.5), (2.0, -4.0, 0.5), (1.0, -5.0, 0.5), (1.25, -5.0, 1.5), (3.0, -5.0, 1.5), (-3.0, 3.0, 2.5), (-3.0, 4.0, 2.5), (0.75, 4.0, 2.5), (3.0, 4.0, 2.5), (3.0, 3.0, 2.5), (-4.0, 3.0, 2.5), (-2.0, 2.0, 2.5), (-1.0, 2.0, 2.5), (0.0, 2.0, 2.5), (1.0, 2.0, 2.5), (2.0, 2.0, 2.5), (4.0, 3.0, 2.5), (-2.0, 1.0, 2.5), (2.0, 1.0, 2.5), (-2.0, 0.0, 2.5), (2.0, 0.0, 2.5), (-3.0, -0.5, 2.5), (-2.0, -1.0, 2.5), (2.0, -1.0, 2.5), (-4.0, -1.5, 2.5), (-2.0, -2.0, 2.5), (2.0, -2.0, 2.5), (4.0, -0.5, 2.5), (-4.0, -3.0, 2.5), (-3.0, -3.0, 2.5), (-1.0, -2.0, 2.5), (0.0, -2.0, 2.5), (1.0, -2.0, 2.5), (0.5, -4.0, 2.5), (3.0, -3.0, 2.5), (4.0, -3.0, 2.5), (-3.0, -4.0, 2.5), (3.0, -4.0, 2.5)], [], [(0, 8, 9), (0, 9, 2), (0, 4, 1), (0, 1, 8), (0, 2, 4), (4, 3, 1), (4, 2, 39), (4, 16, 3), (4, 5, 16), (4, 14, 6), (4, 6, 5), (4, 39, 14), (14, 7, 13), (14, 39, 7), (8, 1, 10), (3, 16, 11), (16, 5, 12), (6, 14, 15), (8, 10, 23), (10, 11, 23), (11, 16, 23), (12, 15, 16), (14, 13, 17), (15, 14, 17), (15, 17, 16), (8, 23, 18), (23, 19, 18), (23, 16, 20), (16, 21, 20), (16, 17, 21), (8, 27, 9), (8, 18, 22), (8, 22, 27), (19, 23, 24), (23, 20, 25), (21, 17, 26), (27, 85, 9), (27, 22, 28), (27, 28, 85), (22, 24, 28), (24, 23, 28), (23, 25, 28), (25, 26, 28), (17, 13, 29), (17, 29, 30), (26, 17, 30), (26, 30, 28), (28, 30, 29), (28, 29, 85), (31, 32, 33), (31, 33, 34), (31, 38, 39), (31, 39, 32), (34, 33, 35), (34, 35, 37), (31, 34, 37), (31, 37, 38), (37, 35, 36), (38, 37, 148), (38, 148, 42), (38, 43, 39), (42, 40, 41), (38, 42, 43), (43, 44, 45), (43, 45, 46), (43, 46, 39), (42, 41, 45), (42, 45, 44), (43, 42, 44), (47, 48, 49), (47, 49, 50), (47, 32, 2), (47, 2, 48), (47, 50, 33), (47, 33, 32), (32, 39, 2), (39, 46, 7), (51, 52, 53), (51, 53, 54), (46, 51, 54), (46, 54, 7), (46, 45, 52), (46, 52, 51), (61, 60, 55), (55, 60, 56), (55, 56, 49), (61, 55, 49), (61, 49, 48), (48, 2, 9), (48, 9, 61), (7, 54, 70), (7, 70, 13), (57, 58, 63), (57, 63, 70), (54, 57, 70), (53, 59, 63), (53, 63, 58), (54, 53, 58), (54, 58, 57), (61, 65, 60), (60, 62, 56), (59, 64, 63), (65, 168, 60), (61, 9, 65), (70, 63, 172), (65, 66, 168), (70, 172, 69), (65, 73, 66), (66, 67, 68), (71, 72, 69), (73, 74, 66), (73, 65, 75), (66, 74, 76), (66, 76, 67), (73, 75, 76), (73, 76, 74), (65, 9, 85), (65, 85, 75), (13, 77, 29), (70, 69, 78), (70, 78, 79), (13, 70, 79), (13, 79, 77), (72, 80, 78), (72, 78, 69), (77, 79, 78), (77, 78, 80), (75, 81, 82), (75, 82, 76), (75, 85, 83), (75, 83, 81), (81, 83, 84), (81, 84, 82), (85, 29, 86), (77, 80, 87), (77, 87, 88), (29, 77, 88), (29, 88, 86), (86, 88, 87), (86, 87, 89), (83, 90, 91), (83, 91, 84), (83, 85, 99), (83, 99, 90), (84, 91, 92), (84, 92, 93), (90, 99, 92), (90, 92, 91), (93, 92, 94), (99, 96, 92), (95, 96, 97), (86, 89, 98), (86, 98, 99), (85, 86, 99), (97, 96, 98), (97, 98, 89), (99, 98, 96), (100, 50, 101), (100, 101, 102), (34, 103, 104), (34, 104, 33), (100, 34, 33), (100, 33, 50), (102, 101, 104), (102, 104, 103), (100, 102, 103), (100, 103, 34), (37, 36, 105), (37, 105, 145), (37, 145, 148), (42, 148, 106), (42, 106, 40), (44, 45, 107), (44, 107, 108), (109, 110, 111), (109, 111, 52), (44, 109, 52), (44, 52, 45), (108, 107, 111), (108, 111, 110), (44, 108, 110), (44, 110, 109), (112, 55, 113), (112, 113, 114), (112, 50, 49), (112, 49, 55), (114, 113, 115), (114, 115, 101), (112, 114, 101), (112, 101, 50), (55, 49, 115), (55, 115, 113), (116, 117, 118), (116, 118, 58), (52, 116, 58), (52, 58, 53), (111, 119, 118), (111, 118, 117), (52, 111, 117), (52, 117, 116), (53, 58, 118), (53, 118, 119), (60, 168, 159), (60, 159, 120), (60, 120, 62), (63, 163, 172), (64, 121, 163), (64, 163, 63), (66, 68, 122), (66, 122, 168), (71, 69, 172), (71, 172, 123), (74, 124, 125), (74, 125, 126), (74, 76, 82), (74, 82, 124), (126, 125, 127), (126, 127, 128), (74, 126, 128), (74, 128, 76), (124, 82, 127), (124, 127, 125), (78, 129, 130), (78, 130, 131), (80, 78, 131), (80, 131, 87), (132, 133, 130), (132, 130, 129), (80, 132, 129), (80, 129, 78), (87, 131, 130), (87, 130, 133), (82, 134, 135), (82, 135, 127), (84, 136, 137), (84, 137, 91), (82, 84, 91), (82, 91, 134), (127, 135, 137), (127, 137, 136), (134, 91, 137), (134, 137, 135), (94, 92, 184), (94, 184, 138), (95, 139, 187), (95, 187, 96), (92, 96, 187), (89, 98, 140), (89, 140, 141), (87, 133, 142), (87, 142, 143), (89, 87, 143), (89, 143, 98), (141, 140, 142), (141, 142, 133), (98, 143, 142), (98, 142, 140), (103, 104, 147), (103, 147, 144), (103, 145, 146), (103, 146, 104), (144, 147, 151), (103, 144, 151), (103, 151, 145), (145, 105, 146), (145, 151, 148), (151, 147, 150), (148, 149, 106), (108, 152, 153), (108, 153, 107), (148, 108, 107), (148, 107, 149), (151, 150, 153), (151, 153, 152), (148, 151, 152), (148, 152, 108), (101, 115, 154), (101, 154, 155), (155, 154, 156), (155, 156, 147), (101, 155, 147), (101, 147, 104), (111, 157, 165), (111, 165, 119), (153, 158, 165), (153, 165, 157), (107, 153, 157), (107, 157, 111), (113, 159, 169), (113, 169, 160), (113, 115, 161), (113, 161, 159), (160, 169, 154), (113, 160, 154), (113, 154, 115), (118, 162, 163), (119, 118, 163), (119, 163, 164), (119, 165, 162), (119, 162, 118), (159, 161, 120), (164, 163, 121), (165, 167, 162), (159, 168, 169), (163, 162, 166), (163, 166, 172), (167, 166, 162), (169, 171, 154), (168, 122, 170), (123, 172, 173), (168, 126, 174), (168, 174, 169), (168, 170, 128), (168, 128, 126), (169, 174, 175), (169, 175, 171), (126, 128, 175), (126, 175, 174), (172, 166, 176), (172, 176, 129), (173, 172, 129), (173, 129, 132), (167, 176, 166), (132, 129, 176), (132, 176, 167), (128, 127, 177), (128, 177, 175), (175, 177, 185), (175, 185, 178), (127, 136, 185), (127, 185, 177), (132, 167, 179), (132, 179, 133), (180, 181, 179), (180, 179, 167), (141, 133, 179), (141, 179, 181), (136, 137, 182), (136, 182, 185), (136, 183, 184), (136, 184, 137), (137, 184, 182), (183, 138, 184), (185, 182, 188), (184, 92, 188), (184, 188, 182), (185, 188, 181), (92, 187, 188), (139, 186, 187), (141, 181, 189), (141, 189, 140), (186, 141, 140), (186, 140, 187), (181, 188, 189), (187, 140, 189), (187, 189, 188), (147, 156, 190), (147, 190, 191), (147, 191, 192), (147, 192, 150), (153, 193, 194), (153, 194, 158), (192, 194, 193), (150, 192, 193), (150, 193, 153), (154, 195, 190), (154, 190, 156), (190, 195, 196), (190, 196, 191), (191, 196, 197), (191, 197, 198), (191, 198, 192), (192, 198, 199), (192, 199, 200), (192, 200, 194), (158, 194, 201), (158, 201, 165), (195, 202, 196), (200, 203, 212), (200, 212, 194), (165, 201, 212), (165, 212, 167), (194, 212, 201), (195, 206, 204), (195, 204, 202), (203, 205, 212), (154, 171, 209), (154, 209, 195), (195, 209, 206), (206, 207, 204), (205, 208, 212), (209, 214, 206), (206, 214, 210), (206, 210, 207), (208, 211, 212), (171, 175, 213), (171, 213, 209), (209, 213, 214), (175, 178, 214), (175, 214, 213), (210, 214, 218), (210, 218, 215), (215, 218, 216), (216, 218, 217), (217, 218, 211), (211, 218, 219), (211, 219, 212), (167, 212, 220), (212, 219, 220), (180, 167, 220), (180, 220, 219), (178, 185, 221), (178, 221, 214), (214, 221, 218), (185, 218, 221), (185, 181, 218), (180, 219, 222), (180, 222, 181), (218, 222, 219), (181, 222, 218)])
_ca = me_newenemy2quadsbody.color_attributes.new('Col', 'BYTE_COLOR', 'CORNER')
_ca.data.foreach_set('color', [1.0, 0.521, 1.0, 1.0, 1.0, 0.521, 1.0, 1.0, 1.0, 0.521, 1.0, 1.0, 1.0, 0.521, 1.0, 1.0, 1.0, 0.521, 1.0, 1.0, 1.0, 0.521, 1.0, 1.0, 1.0, 0.521, 1.0, 1.0, 1.0, 0.521, 1.0, 1.0, 1.0, 0.521, 1.0, 1.0, 1.0, 0.521, 1.0, 1.0, 1.0, 0.521, 1.0, 1.0, 1.0, 0.521, 1.0, 1.0, 1.0, 0.521, 1.0, 1.0, 1.0, 0.521, 1.0, 1.0, 1.0, 0.521, 1.0, 1.0, 1.0, 0.521, 1.0, 1.0, 1.0, 0.521, 1.0, 1.0, 1.0, 0.521, 1.0, 1.0, 1.0, 0.521, 1.0, 1.0, 1.0, 0.521, 1.0, 1.0, 1.0, 0.521, 1.0, 1.0, 1.0, 0.521, 1.0, 1.0, 1.0, 0.521, 1.0, 1.0, 1.0, 0.521, 1.0, 1.0, 1.0, 0.521, 1.0, 1.0, 1.0, 0.521, 1.0, 1.0, 1.0, 0.521, 1.0, 1.0, 1.0, 0.521, 1.0, 1.0, 1.0, 0.521, 1.0, 1.0, 1.0, 0.521, 1.0, 1.0, 1.0, 0.521, 1.0, 1.0, 1.0, 0.521, 1.0, 1.0, 1.0, 0.521, 1.0, 1.0, 1.0, 0.521, 1.0, 1.0, 1.0, 0.521, 1.0, 1.0, 1.0, 0.521, 1.0, 1.0, 1.0, 0.521, 1.0, 1.0, 1.0, 0.521, 1.0, 1.0, 1.0, 0.521, 1.0, 1.0, 1.0, 0.521, 1.0, 1.0, 1.0, 0.521, 1.0, 1.0, 1.0, 0.521, 1.0, 1.0, 1.0, 0.521, 1.0, 1.0, 1.0, 0.521, 1.0, 1.0, 1.0, 0.521, 1.0, 1.0, 1.0, 0.521, 1.0, 1.0, 1.0, 0.521, 1.0, 1.0, 1.0, 0.521, 1.0, 1.0, 1.0, 0.521, 1.0, 1.0, 1.0, 0.521, 1.0, 1.0, 1.0, 0.521, 1.0, 1.0, 1.0, 0.521, 1.0, 1.0, 1.0, 0.521, 1.0, 1.0, 1.0, 0.521, 1.0, 1.0, 1.0, 0.521, 1.0, 1.0, 1.0, 0.521, 1.0, 1.0, 1.0, 0.521, 1.0, 1.0, 1.0, 0.521, 1.0, 1.0, 1.0, 0.521, 1.0, 1.0, 1.0, 0.521, 1.0, 1.0, 1.0, 0.521, 1.0, 1.0, 1.0, 0.521, 1.0, 1.0, 1.0, 0.521, 1.0, 1.0, 1.0, 0.521, 1.0, 1.0, 1.0, 0.521, 1.0, 1.0, 1.0, 0.521, 1.0, 1.0, 1.0, 0.521, 1.0, 1.0, 1.0, 0.521, 1.0, 1.0, 1.0, 0.521, 1.0, 1.0, 1.0, 0.521, 1.0, 1.0, 1.0, 0.521, 1.0, 1.0, 1.0, 0.521, 1.0, 1.0, 1.0, 0.521, 1.0, 1.0, 1.0, 0.521, 1.0, 1.0, 1.0, 0.521, 1.0, 1.0, 1.0, 0.521, 1.0, 1.0, 1.0, 0.521, 1.0, 1.0, 1.0, 0.521, 1.0, 1.0, 1.0, 0.521, 1.0, 1.0, 1.0, 0.521, 1.0, 1.0, 1.0, 0.521, 1.0, 1.0, 1.0, 0.521, 1.0, 1.0, 1.0, 0.521, 1.0, 1.0, 1.0, 0.521, 1.0, 1.0, 1.0, 0.521, 1.0, 1.0, 1.0, 0.521, 1.0, 1.0, 1.0, 0.521, 1.0, 1.0, 1.0, 0.521, 1.0, 1.0, 1.0, 0.521, 1.0, 1.0, 1.0, 0.521, 1.0, 1.0, 1.0, 0.521, 1.0, 1.0, 1.0, 0.521, 1.0, 1.0, 1.0, 0.521, 1.0, 1.0, 1.0, 0.521, 1.0, 1.0, 1.0, 0.521, 1.0, 1.0, 1.0, 0.521, 1.0, 1.0, 1.0, 0.521, 1.0, 1.0, 1.0, 0.521, 1.0, 1.0, 1.0, 0.521, 1.0, 1.0, 1.0, 0.521, 1.0, 1.0, 1.0, 0.521, 1.0, 1.0, 1.0, 0.521, 1.0, 1.0, 1.0, 0.521, 1.0, 1.0, 1.0, 0.521, 1.0, 1.0, 1.0, 0.521, 1.0, 1.0, 1.0, 0.521, 1.0, 1.0, 1.0, 0.521, 1.0, 1.0, 1.0, 0.521, 1.0, 1.0, 1.0, 0.521, 1.0, 1.0, 1.0, 0.521, 1.0, 1.0, 1.0, 0.521, 1.0, 1.0, 1.0, 0.521, 1.0, 1.0, 1.0, 0.521, 1.0, 1.0, 1.0, 0.521, 1.0, 1.0, 1.0, 0.521, 1.0, 1.0, 1.0, 0.521, 1.0, 1.0, 1.0, 0.521, 1.0, 1.0, 1.0, 0.521, 1.0, 1.0, 1.0, 0.521, 1.0, 1.0, 1.0, 0.521, 1.0, 1.0, 1.0, 0.521, 1.0, 1.0, 1.0, 0.521, 1.0, 1.0, 1.0, 0.521, 1.0, 1.0, 1.0, 0.521, 1.0, 1.0, 1.0, 0.521, 1.0, 1.0, 1.0, 0.521, 1.0, 1.0, 1.0, 0.521, 1.0, 1.0, 1.0, 0.521, 1.0, 1.0, 1.0, 0.521, 1.0, 1.0, 1.0, 0.521, 1.0, 1.0, 1.0, 0.521, 1.0, 1.0, 1.0, 0.521, 1.0, 1.0, 1.0, 0.521, 1.0, 1.0, 1.0, 0.521, 1.0, 1.0, 1.0, 0.521, 1.0, 1.0, 1.0, 0.521, 1.0, 1.0, 1.0, 0.521, 1.0, 1.0, 1.0, 0.521, 1.0, 1.0, 1.0, 0.521, 1.0, 1.0, 1.0, 0.521, 1.0, 1.0, 1.0, 0.521, 1.0, 1.0, 1.0, 0.521, 1.0, 1.0, 1.0, 0.521, 1.0, 1.0, 1.0, 0.521, 1.0, 1.0, 1.0, 0.521, 1.0, 1.0, 1.0, 0.521, 1.0, 1.0, 1.0, 0.521, 1.0, 1.0, 1.0, 0.521, 1.0, 1.0, 1.0, 0.521, 1.0, 1.0, 1.0, 0.521, 1.0, 1.0, 1.0, 0.521, 1.0, 1.0, 1.0, 0.521, 1.0, 1.0, 1.0, 0.521, 1.0, 1.0, 1.0, 0.521, 1.0, 1.0, 1.0, 0.521, 1.0, 1.0, 1.0, 0.521, 1.0, 1.0, 1.0, 0.521, 1.0, 1.0, 1.0, 0.521, 1.0, 1.0, 1.0, 0.521, 1.0, 1.0, 1.0, 0.521, 1.0, 1.0, 1.0, 0.521, 1.0, 1.0, 1.0, 0.521, 1.0, 1.0, 1.0, 0.521, 1.0, 1.0, 1.0, 0.521, 1.0, 1.0, 1.0, 0.521, 1.0, 1.0, 1.0, 0.521, 1.0, 1.0, 1.0, 0.521, 1.0, 1.0, 1.0, 0.521, 1.0, 1.0, 1.0, 0.521, 1.0, 1.0, 1.0, 0.521, 1.0, 1.0, 1.0, 0.521, 1.0, 1.0, 1.0, 0.521, 1.0, 1.0, 1.0, 0.521, 1.0, 1.0, 1.0, 0.521, 1.0, 1.0, 1.0, 0.521, 1.0, 1.0, 1.0, 0.521, 1.0, 1.0, 1.0, 0.521, 1.0, 1.0, 1.0, 0.521, 1.0, 1.0, 1.0, 0.521, 1.0, 1.0, 1.0, 0.521, 1.0, 1.0, 1.0, 0.521, 1.0, 1.0, 1.0, 0.521, 1.0, 1.0, 1.0, 0.521, 1.0, 1.0, 1.0, 0.521, 1.0, 1.0, 1.0, 0.521, 1.0, 1.0, 1.0, 0.521, 1.0, 1.0, 1.0, 0.521, 1.0, 1.0, 1.0, 0.521, 1.0, 1.0, 1.0, 0.521, 1.0, 1.0, 1.0, 0.521, 1.0, 1.0, 1.0, 0.521, 1.0, 1.0, 1.0, 0.521, 1.0, 1.0, 1.0, 0.521, 1.0, 1.0, 1.0, 0.521, 1.0, 1.0, 1.0, 0.521, 1.0, 1.0, 1.0, 0.521, 1.0, 1.0, 1.0, 0.521, 1.0, 1.0, 1.0, 0.521, 1.0, 1.0, 1.0, 0.521, 1.0, 1.0, 1.0, 0.521, 1.0, 1.0, 1.0, 0.521, 1.0, 1.0, 1.0, 0.521, 1.0, 1.0, 1.0, 0.521, 1.0, 1.0, 1.0, 0.521, 1.0, 1.0, 1.0, 0.521, 1.0, 1.0, 1.0, 0.521, 1.0, 1.0, 1.0, 0.521, 1.0, 1.0, 1.0, 0.521, 1.0, 1.0, 1.0, 0.521, 1.0, 1.0, 1.0, 0.521, 1.0, 1.0, 1.0, 0.521, 1.0, 1.0, 1.0, 0.521, 1.0, 1.0, 1.0, 0.521, 1.0, 1.0, 1.0, 0.521, 1.0, 1.0, 1.0, 0.521, 1.0, 1.0, 1.0, 0.521, 1.0, 1.0, 1.0, 0.521, 1.0, 1.0, 1.0, 0.521, 1.0, 1.0, 1.0, 0.521, 1.0, 1.0, 1.0, 0.521, 1.0, 1.0, 1.0, 0.521, 1.0, 1.0, 1.0, 0.521, 1.0, 1.0, 1.0, 0.521, 1.0, 1.0, 1.0, 0.521, 1.0, 1.0, 1.0, 0.521, 1.0, 1.0, 1.0, 0.521, 1.0, 1.0, 1.0, 0.521, 1.0, 1.0, 1.0, 0.521, 1.0, 1.0, 1.0, 0.521, 1.0, 1.0, 1.0, 0.521, 1.0, 1.0, 1.0, 0.521, 1.0, 1.0, 1.0, 0.521, 1.0, 1.0, 1.0, 0.521, 1.0, 1.0, 1.0, 0.521, 1.0, 1.0, 1.0, 0.521, 1.0, 1.0, 1.0, 0.521, 1.0, 1.0, 1.0, 0.521, 1.0, 1.0, 1.0, 0.521, 1.0, 1.0, 1.0, 0.521, 1.0, 1.0, 1.0, 0.521, 1.0, 1.0, 1.0, 0.521, 1.0, 1.0, 1.0, 0.521, 1.0, 1.0, 1.0, 0.521, 1.0, 1.0, 1.0, 0.521, 1.0, 1.0, 1.0, 0.521, 1.0, 1.0, 1.0, 0.521, 1.0, 1.0, 1.0, 0.521, 1.0, 1.0, 1.0, 0.521, 1.0, 1.0, 1.0, 0.521, 1.0, 1.0, 1.0, 0.521, 1.0, 1.0, 1.0, 0.521, 1.0, 1.0, 1.0, 0.521, 1.0, 1.0, 1.0, 0.521, 1.0, 1.0, 1.0, 0.521, 1.0, 1.0, 1.0, 0.521, 1.0, 1.0, 1.0, 0.521, 1.0, 1.0, 1.0, 0.521, 1.0, 1.0, 1.0, 0.521, 1.0, 1.0, 1.0, 0.521, 1.0, 1.0, 1.0, 0.521, 1.0, 1.0, 1.0, 0.521, 1.0, 1.0, 1.0, 0.521, 1.0, 1.0, 1.0, 0.521, 1.0, 1.0, 1.0, 0.521, 1.0, 1.0, 1.0, 0.521, 1.0, 1.0, 1.0, 0.521, 1.0, 1.0, 1.0, 0.521, 1.0, 1.0, 1.0, 0.521, 1.0, 1.0, 1.0, 0.521, 1.0, 1.0, 1.0, 0.521, 1.0, 1.0, 1.0, 0.521, 1.0, 1.0, 1.0, 0.521, 1.0, 1.0, 1.0, 0.521, 1.0, 1.0, 1.0, 0.521, 1.0, 1.0, 1.0, 0.521, 1.0, 1.0, 1.0, 0.521, 1.0, 1.0, 1.0, 0.521, 1.0, 1.0, 1.0, 0.521, 1.0, 1.0, 1.0, 0.521, 1.0, 1.0, 1.0, 0.521, 1.0, 1.0, 1.0, 0.521, 1.0, 1.0, 1.0, 0.521, 1.0, 1.0, 1.0, 0.521, 1.0, 1.0, 1.0, 0.521, 1.0, 1.0, 1.0, 0.521, 1.0, 1.0, 1.0, 0.521, 1.0, 1.0, 1.0, 0.521, 1.0, 1.0, 1.0, 0.521, 1.0, 1.0, 1.0, 0.521, 1.0, 1.0, 1.0, 0.521, 1.0, 1.0, 1.0, 0.521, 1.0, 1.0, 1.0, 0.521, 1.0, 1.0, 1.0, 0.521, 1.0, 1.0, 1.0, 0.521, 1.0, 1.0, 1.0, 0.521, 1.0, 1.0, 1.0, 0.521, 1.0, 1.0, 1.0, 0.521, 1.0, 1.0, 1.0, 0.521, 1.0, 1.0, 1.0, 0.521, 1.0, 1.0, 1.0, 0.521, 1.0, 1.0, 1.0, 0.521, 1.0, 1.0, 1.0, 0.521, 1.0, 1.0, 1.0, 0.521, 1.0, 1.0, 1.0, 0.521, 1.0, 1.0, 1.0, 0.521, 1.0, 1.0, 1.0, 0.521, 1.0, 1.0, 1.0, 0.521, 1.0, 1.0, 1.0, 0.521, 1.0, 1.0, 1.0, 0.521, 1.0, 1.0, 1.0, 0.521, 1.0, 1.0, 1.0, 0.521, 1.0, 1.0, 1.0, 0.521, 1.0, 1.0, 1.0, 0.521, 1.0, 1.0, 1.0, 0.521, 1.0, 1.0, 1.0, 0.521, 1.0, 1.0, 1.0, 0.521, 1.0, 1.0, 1.0, 0.521, 1.0, 1.0, 1.0, 0.521, 1.0, 1.0, 1.0, 0.521, 1.0, 1.0, 1.0, 0.521, 1.0, 1.0, 1.0, 0.521, 1.0, 1.0, 1.0, 0.521, 1.0, 1.0, 1.0, 0.521, 1.0, 1.0, 1.0, 0.521, 1.0, 1.0, 1.0, 0.521, 1.0, 1.0, 1.0, 0.521, 1.0, 1.0, 1.0, 0.521, 1.0, 1.0, 1.0, 0.521, 1.0, 1.0, 1.0, 0.521, 1.0, 1.0, 1.0, 0.521, 1.0, 1.0, 1.0, 0.521, 1.0, 1.0, 1.0, 0.521, 1.0, 1.0, 1.0, 0.521, 1.0, 1.0, 1.0, 0.521, 1.0, 1.0, 1.0, 0.521, 1.0, 1.0, 1.0, 0.521, 1.0, 1.0, 1.0, 0.521, 1.0, 1.0, 1.0, 0.521, 1.0, 1.0, 1.0, 0.521, 1.0, 1.0, 1.0, 0.521, 1.0, 1.0, 1.0, 0.521, 1.0, 1.0, 1.0, 0.521, 1.0, 1.0, 1.0, 0.521, 1.0, 1.0, 1.0, 0.521, 1.0, 1.0, 1.0, 0.521, 1.0, 1.0, 1.0, 0.521, 1.0, 1.0, 1.0, 0.521, 1.0, 1.0, 1.0, 0.521, 1.0, 1.0, 1.0, 0.521, 1.0, 1.0, 1.0, 0.521, 1.0, 1.0, 1.0, 0.521, 1.0, 1.0, 1.0, 0.521, 1.0, 1.0, 1.0, 0.521, 1.0, 1.0, 1.0, 0.521, 1.0, 1.0, 1.0, 0.521, 1.0, 1.0, 1.0, 0.521, 1.0, 1.0, 1.0, 0.521, 1.0, 1.0, 1.0, 0.521, 1.0, 1.0, 1.0, 0.521, 1.0, 1.0, 1.0, 0.521, 1.0, 1.0, 1.0, 0.521, 1.0, 1.0, 1.0, 0.521, 1.0, 1.0, 1.0, 0.521, 1.0, 1.0, 1.0, 0.521, 1.0, 1.0, 1.0, 0.521, 1.0, 1.0, 1.0, 0.521, 1.0, 1.0, 1.0, 0.521, 1.0, 1.0, 1.0, 0.521, 1.0, 1.0, 1.0, 0.521, 1.0, 1.0, 1.0, 0.521, 1.0, 1.0, 1.0, 0.521, 1.0, 1.0, 1.0, 0.521, 1.0, 1.0, 1.0, 0.521, 1.0, 1.0, 1.0, 0.521, 1.0, 1.0, 1.0, 0.521, 1.0, 1.0, 1.0, 0.521, 1.0, 1.0, 1.0, 0.521, 1.0, 1.0, 1.0, 0.521, 1.0, 1.0, 1.0, 0.521, 1.0, 1.0, 1.0, 0.521, 1.0, 1.0, 1.0, 0.521, 1.0, 1.0, 1.0, 0.521, 1.0, 1.0, 1.0, 0.521, 1.0, 1.0, 1.0, 0.521, 1.0, 1.0, 1.0, 0.521, 1.0, 1.0, 1.0, 0.521, 1.0, 1.0, 1.0, 0.521, 1.0, 1.0, 1.0, 0.521, 1.0, 1.0, 1.0, 0.521, 1.0, 1.0, 1.0, 0.521, 1.0, 1.0, 1.0, 0.521, 1.0, 1.0, 1.0, 0.521, 1.0, 1.0, 1.0, 0.521, 1.0, 1.0, 1.0, 0.521, 1.0, 1.0, 1.0, 0.521, 1.0, 1.0, 1.0, 0.521, 1.0, 1.0, 1.0, 0.521, 1.0, 1.0, 1.0, 0.521, 1.0, 1.0, 1.0, 0.521, 1.0, 1.0, 1.0, 0.521, 1.0, 1.0, 1.0, 0.521, 1.0, 1.0, 1.0, 0.521, 1.0, 1.0, 1.0, 0.521, 1.0, 1.0, 1.0, 0.521, 1.0, 1.0, 1.0, 0.521, 1.0, 1.0, 1.0, 0.521, 1.0, 1.0, 1.0, 0.521, 1.0, 1.0, 1.0, 0.521, 1.0, 1.0, 1.0, 0.521, 1.0, 1.0, 1.0, 0.521, 1.0, 1.0, 1.0, 0.521, 1.0, 1.0, 1.0, 0.521, 1.0, 1.0, 1.0, 0.521, 1.0, 1.0, 1.0, 0.521, 1.0, 1.0, 1.0, 0.521, 1.0, 1.0, 1.0, 0.521, 1.0, 1.0, 1.0, 0.521, 1.0, 1.0, 1.0, 0.521, 1.0, 1.0, 1.0, 0.521, 1.0, 1.0, 1.0, 0.521, 1.0, 1.0, 1.0, 0.521, 1.0, 1.0, 1.0, 0.521, 1.0, 1.0, 1.0, 0.521, 1.0, 1.0, 1.0, 0.521, 1.0, 1.0, 1.0, 0.521, 1.0, 1.0, 1.0, 0.521, 1.0, 1.0, 1.0, 0.521, 1.0, 1.0, 1.0, 0.521, 1.0, 1.0, 1.0, 0.521, 1.0, 1.0, 1.0, 0.521, 1.0, 1.0, 1.0, 0.521, 1.0, 1.0, 1.0, 0.521, 1.0, 1.0, 1.0, 0.521, 1.0, 1.0, 1.0, 0.521, 1.0, 1.0, 1.0, 0.521, 1.0, 1.0, 1.0, 0.521, 1.0, 1.0, 1.0, 0.521, 1.0, 1.0, 1.0, 0.521, 1.0, 1.0, 1.0, 0.521, 1.0, 1.0, 1.0, 0.521, 1.0, 1.0, 1.0, 0.521, 1.0, 1.0, 1.0, 0.521, 1.0, 1.0, 1.0, 0.521, 1.0, 1.0, 1.0, 0.521, 1.0, 1.0, 1.0, 0.521, 1.0, 1.0, 1.0, 0.521, 1.0, 1.0, 1.0, 0.521, 1.0, 1.0, 1.0, 0.521, 1.0, 1.0, 1.0, 0.521, 1.0, 1.0, 1.0, 0.521, 1.0, 1.0, 1.0, 0.521, 1.0, 1.0, 1.0, 0.521, 1.0, 1.0, 1.0, 0.5333, 1.0, 1.0, 1.0, 0.521, 1.0, 1.0, 1.0, 0.521, 1.0, 1.0, 1.0, 0.521, 1.0, 1.0, 1.0, 0.521, 1.0, 1.0, 1.0, 0.521, 1.0, 1.0, 1.0, 0.521, 1.0, 1.0, 1.0, 0.521, 1.0, 1.0, 1.0, 0.521, 1.0, 1.0, 1.0, 0.521, 1.0, 1.0, 1.0, 0.5333, 1.0, 1.0, 1.0, 0.521, 1.0, 1.0, 1.0, 0.521, 1.0, 1.0, 1.0, 0.5333, 1.0, 1.0, 1.0, 0.521, 1.0, 1.0, 1.0, 0.521, 1.0, 1.0, 1.0, 0.521, 1.0, 1.0, 1.0, 0.521, 1.0, 1.0, 1.0, 0.521, 1.0, 1.0, 1.0, 0.521, 1.0, 1.0, 1.0, 0.521, 1.0, 1.0, 1.0, 0.521, 1.0, 1.0, 1.0, 0.521, 1.0, 1.0, 1.0, 0.521, 1.0, 1.0, 1.0, 0.521, 1.0, 1.0, 1.0, 0.521, 1.0, 1.0, 1.0, 0.521, 1.0, 1.0, 1.0, 0.521, 1.0, 1.0, 1.0, 0.521, 1.0, 1.0, 1.0, 0.521, 1.0, 1.0, 1.0, 0.521, 1.0, 1.0, 1.0, 0.521, 1.0, 1.0, 1.0, 0.521, 1.0, 1.0, 1.0, 0.521, 1.0, 1.0, 1.0, 0.521, 1.0, 1.0, 1.0, 0.521, 1.0, 1.0, 1.0, 0.521, 1.0, 1.0, 1.0, 0.521, 1.0, 1.0, 1.0, 0.521, 1.0, 1.0, 1.0, 0.521, 1.0, 1.0, 1.0, 0.521, 1.0, 1.0, 1.0, 0.521, 1.0, 1.0, 1.0, 0.521, 1.0, 1.0, 1.0, 0.521, 1.0, 1.0, 1.0, 0.521, 1.0, 1.0, 1.0, 0.521, 1.0, 1.0, 1.0, 0.521, 1.0, 1.0, 1.0, 0.521, 1.0, 1.0, 1.0, 0.521, 1.0, 1.0, 1.0, 0.521, 1.0, 1.0, 1.0, 0.521, 1.0, 1.0, 1.0, 0.521, 1.0, 1.0, 1.0, 0.521, 1.0, 1.0, 1.0, 0.521, 1.0, 1.0, 1.0, 0.521, 1.0, 1.0, 1.0, 0.521, 1.0, 1.0, 1.0, 0.521, 1.0, 1.0, 1.0, 0.521, 1.0, 1.0, 1.0, 0.521, 1.0, 1.0, 1.0, 0.521, 1.0, 1.0, 1.0, 0.5457, 1.0, 1.0, 1.0, 0.521, 1.0, 1.0, 1.0, 0.5457, 1.0, 1.0, 1.0, 0.521, 1.0, 1.0, 1.0, 0.521, 1.0, 1.0, 1.0, 0.521, 1.0, 1.0, 1.0, 0.521, 1.0, 1.0, 1.0, 0.521, 1.0, 1.0, 1.0, 0.521, 1.0, 1.0, 1.0, 0.521, 1.0, 1.0, 1.0, 0.521, 1.0, 1.0, 1.0, 0.521, 1.0, 1.0, 1.0, 0.521, 1.0, 1.0, 1.0, 0.521, 1.0, 1.0, 1.0, 0.521, 1.0, 1.0, 1.0, 0.521, 1.0, 1.0, 1.0, 0.521, 1.0, 1.0, 1.0, 0.521, 1.0, 1.0, 1.0, 0.521, 1.0, 1.0, 1.0, 0.521, 1.0, 1.0, 1.0, 0.521, 1.0, 1.0, 1.0, 0.521, 1.0, 1.0, 1.0, 0.521, 1.0, 1.0, 1.0, 0.521, 1.0, 1.0, 1.0, 0.521, 1.0, 1.0, 1.0, 0.521, 1.0, 1.0, 1.0, 0.521, 1.0, 1.0, 1.0, 0.521, 1.0, 1.0, 1.0, 0.521, 1.0, 1.0, 1.0, 0.521, 1.0, 1.0, 1.0, 0.521, 1.0, 1.0, 1.0, 0.521, 1.0, 1.0, 1.0, 0.521, 1.0, 1.0, 1.0, 0.521, 1.0, 1.0, 1.0, 0.521, 1.0, 1.0, 1.0, 0.521, 1.0, 1.0, 1.0, 0.521, 1.0, 1.0, 1.0, 0.521, 1.0, 1.0, 1.0, 0.521, 1.0, 1.0, 1.0, 0.521, 1.0, 1.0, 1.0, 0.521, 1.0, 1.0, 1.0, 0.521, 1.0, 1.0, 1.0, 0.521, 1.0, 1.0, 1.0, 0.521, 1.0, 1.0, 1.0, 0.521, 1.0, 1.0, 1.0, 0.521, 1.0, 1.0, 1.0, 0.521, 1.0, 1.0, 1.0, 0.521, 1.0, 1.0, 1.0, 0.521, 1.0, 1.0, 1.0, 0.521, 1.0, 1.0, 1.0, 0.521, 1.0, 1.0, 1.0, 0.521, 1.0, 1.0, 1.0, 0.521, 1.0, 1.0, 1.0, 0.521, 1.0, 1.0, 1.0, 0.521, 1.0, 1.0, 1.0, 0.521, 1.0, 1.0, 1.0, 0.521, 1.0, 1.0, 1.0, 0.521, 1.0, 1.0, 1.0, 0.521, 1.0, 1.0, 1.0, 0.521, 1.0, 1.0, 1.0, 0.521, 1.0, 1.0, 1.0, 0.521, 1.0, 1.0, 1.0, 0.521, 1.0, 1.0, 1.0, 0.521, 1.0, 1.0, 1.0, 0.521, 1.0, 1.0, 1.0, 0.521, 1.0, 1.0, 1.0, 0.521, 1.0, 1.0, 1.0, 0.521, 1.0, 1.0, 1.0, 0.521, 1.0, 1.0, 1.0, 0.521, 1.0, 1.0, 1.0, 0.521, 1.0, 1.0, 1.0, 0.521, 1.0, 1.0, 1.0, 0.521, 1.0, 1.0, 1.0, 0.521, 1.0, 1.0, 1.0, 0.521, 1.0, 1.0, 1.0, 0.521, 1.0, 1.0, 1.0, 0.521, 1.0, 1.0, 1.0, 0.521, 1.0, 1.0, 1.0, 0.521, 1.0, 1.0, 1.0, 0.521, 1.0, 1.0, 1.0, 0.521, 1.0, 1.0, 1.0, 0.521, 1.0, 1.0, 1.0, 0.521, 1.0, 1.0, 1.0, 0.521, 1.0, 1.0, 1.0, 0.521, 1.0, 1.0, 1.0, 0.521, 1.0, 1.0, 1.0, 0.521, 1.0, 1.0, 1.0, 0.521, 1.0, 1.0, 1.0, 0.521, 1.0, 1.0, 1.0, 0.521, 1.0, 1.0, 1.0, 0.521, 1.0, 1.0, 1.0, 0.521, 1.0, 1.0, 1.0, 0.521, 1.0, 1.0, 1.0, 0.521, 1.0, 1.0, 1.0, 0.521, 1.0, 1.0, 1.0, 0.521, 1.0, 1.0, 1.0, 0.521, 1.0, 1.0, 1.0, 0.521, 1.0, 1.0, 1.0, 0.521, 1.0, 1.0, 1.0, 0.521, 1.0, 1.0, 1.0, 0.521, 1.0, 1.0, 1.0, 0.521, 1.0, 1.0, 1.0, 0.521, 1.0, 1.0, 1.0, 0.521, 1.0, 1.0, 1.0, 0.521, 1.0, 1.0, 1.0, 0.521, 1.0, 1.0, 1.0, 0.521, 1.0, 1.0, 1.0, 0.521, 1.0, 1.0, 1.0, 0.521, 1.0, 1.0, 1.0, 0.521, 1.0, 1.0, 1.0, 0.521, 1.0, 1.0, 1.0, 0.521, 1.0, 1.0, 1.0, 0.521, 1.0, 1.0, 1.0, 0.521, 1.0, 1.0, 1.0, 0.521, 1.0, 1.0, 1.0, 0.521, 1.0, 1.0, 1.0, 0.521, 1.0, 1.0, 1.0, 0.521, 1.0, 1.0, 1.0, 0.521, 1.0, 1.0, 1.0, 0.521, 1.0, 1.0, 1.0, 0.521, 1.0, 1.0, 1.0, 0.521, 1.0, 1.0, 1.0, 0.521, 1.0, 1.0, 1.0, 0.521, 1.0, 1.0, 1.0, 0.521, 1.0, 1.0, 1.0, 0.521, 1.0, 1.0, 1.0, 0.521, 1.0, 1.0, 1.0, 0.521, 1.0, 1.0, 1.0, 0.521, 1.0, 1.0, 1.0, 0.521, 1.0, 1.0, 1.0, 0.521, 1.0, 1.0, 1.0, 0.521, 1.0, 1.0, 1.0, 0.521, 1.0, 1.0, 1.0, 0.521, 1.0, 1.0, 1.0, 0.521, 1.0, 1.0, 1.0, 0.521, 1.0, 1.0, 1.0, 0.521, 1.0, 1.0, 1.0, 0.521, 1.0, 1.0, 1.0, 0.521, 1.0, 1.0, 1.0, 0.521, 1.0, 1.0, 1.0, 0.521, 1.0, 1.0, 1.0, 0.521, 1.0, 1.0, 1.0, 0.521, 1.0, 1.0, 1.0, 0.521, 1.0, 1.0, 1.0, 0.521, 1.0, 1.0, 1.0, 0.521, 1.0, 1.0, 1.0, 0.521, 1.0, 1.0, 1.0, 0.521, 1.0, 1.0, 1.0, 0.521, 1.0, 1.0, 1.0, 0.521, 1.0, 1.0, 1.0, 0.521, 1.0, 1.0, 1.0, 0.521, 1.0, 1.0, 1.0, 0.521, 1.0, 1.0, 1.0, 0.521, 1.0, 1.0, 1.0, 0.521, 1.0, 1.0, 1.0, 0.521, 1.0, 1.0, 1.0, 0.521, 1.0, 1.0, 1.0, 0.521, 1.0, 1.0, 1.0, 0.521, 1.0, 1.0, 1.0, 0.521, 1.0, 1.0, 1.0, 0.521, 1.0, 1.0, 1.0, 0.521, 1.0, 1.0, 1.0, 0.521, 1.0, 1.0, 1.0, 0.521, 1.0, 1.0, 1.0, 0.521, 1.0, 1.0, 1.0, 0.521, 1.0, 1.0, 1.0, 0.521, 1.0, 1.0, 1.0, 0.521, 1.0, 1.0, 1.0, 0.521, 1.0, 1.0, 1.0, 0.521, 1.0, 1.0, 1.0, 0.521, 1.0, 1.0, 1.0, 0.521, 1.0, 1.0, 1.0, 0.521, 1.0, 1.0, 1.0, 0.521, 1.0, 1.0, 1.0, 0.521, 1.0, 1.0, 1.0, 0.521, 1.0, 1.0, 1.0, 0.521, 1.0, 1.0, 1.0, 0.521, 1.0, 1.0, 1.0, 0.521, 1.0, 1.0, 1.0, 0.521, 1.0, 1.0, 1.0, 0.521, 1.0, 1.0, 1.0, 0.521, 1.0, 1.0, 1.0, 0.521, 1.0, 1.0, 1.0, 0.521, 1.0, 1.0, 1.0, 0.521, 1.0, 1.0, 1.0, 0.521, 1.0, 1.0, 1.0, 0.521, 1.0, 1.0, 1.0, 0.521, 1.0, 1.0, 1.0, 0.521, 1.0, 1.0, 1.0, 0.521, 1.0, 1.0, 1.0, 0.521, 1.0, 1.0, 1.0, 0.521, 1.0, 1.0, 1.0, 0.521, 1.0, 1.0, 1.0, 0.521, 1.0, 1.0, 1.0, 0.521, 1.0, 1.0, 1.0, 0.521, 1.0, 1.0, 1.0, 0.521, 1.0, 1.0, 1.0, 0.521, 1.0, 1.0, 1.0, 0.521, 1.0, 1.0, 1.0, 0.521, 1.0, 1.0, 1.0, 0.521, 1.0, 1.0, 1.0, 0.521, 1.0, 1.0, 1.0, 0.521, 1.0, 1.0, 1.0, 0.521, 1.0, 1.0, 1.0, 0.521, 1.0, 1.0, 1.0, 0.521, 1.0, 1.0, 1.0, 0.521, 1.0, 1.0, 1.0, 0.521, 1.0, 1.0, 1.0, 0.521, 1.0, 1.0, 1.0, 0.521, 1.0, 1.0, 1.0, 0.521, 1.0, 1.0, 1.0, 0.521, 1.0, 1.0, 1.0, 0.521, 1.0, 1.0, 1.0, 0.521, 1.0, 1.0, 1.0, 0.521, 1.0, 1.0, 1.0, 0.521, 1.0, 1.0, 1.0, 0.521, 1.0, 1.0, 1.0, 0.521, 1.0, 1.0, 1.0, 0.521, 1.0, 1.0, 1.0, 0.521, 1.0, 1.0, 1.0, 0.521, 1.0, 1.0, 1.0, 0.5457, 1.0, 1.0, 1.0, 0.521, 1.0, 1.0, 1.0, 0.521, 1.0, 1.0, 1.0, 0.521, 1.0, 1.0, 1.0, 0.521, 1.0, 1.0, 1.0, 0.521, 1.0, 1.0, 1.0, 0.521, 1.0, 1.0, 1.0, 0.521, 1.0, 1.0, 1.0, 0.521, 1.0, 1.0, 1.0, 0.521, 1.0, 1.0, 1.0, 0.521, 1.0, 1.0, 1.0, 0.521, 1.0, 1.0, 1.0, 0.521, 1.0, 1.0, 1.0, 0.521, 1.0, 1.0, 1.0, 0.521, 1.0, 1.0, 1.0, 0.521, 1.0, 1.0, 1.0, 0.521, 1.0, 1.0, 1.0, 0.521, 1.0, 1.0, 1.0, 0.521, 1.0, 1.0, 1.0, 0.521, 1.0, 1.0, 1.0, 0.521, 1.0, 1.0, 1.0, 0.521, 1.0, 1.0, 1.0, 0.521, 1.0, 1.0, 1.0, 0.521, 1.0, 1.0, 1.0, 0.521, 1.0, 1.0, 1.0, 0.521, 1.0, 1.0, 1.0, 0.521, 1.0, 1.0, 1.0, 0.521, 1.0, 1.0, 1.0, 0.521, 1.0, 1.0, 1.0, 0.521, 1.0, 1.0, 1.0, 0.521, 1.0, 1.0, 1.0, 0.521, 1.0, 1.0, 1.0, 0.521, 1.0, 1.0, 1.0, 0.521, 1.0, 1.0, 1.0, 0.521, 1.0, 1.0, 1.0, 0.521, 1.0, 1.0, 1.0, 0.521, 1.0, 1.0, 1.0, 0.521, 1.0, 1.0, 1.0, 0.521, 1.0, 1.0, 1.0, 0.521, 1.0, 1.0, 1.0, 0.521, 1.0, 1.0, 1.0, 0.521, 1.0, 1.0, 1.0, 0.521, 1.0, 1.0, 1.0, 0.521, 1.0, 1.0, 1.0, 0.521, 1.0, 1.0, 1.0, 0.521, 1.0, 1.0, 1.0, 0.521, 1.0, 1.0, 1.0, 0.521, 1.0, 1.0, 1.0, 0.521, 1.0, 1.0, 1.0, 0.521, 1.0, 1.0, 1.0, 0.521, 1.0, 1.0, 1.0, 0.521, 1.0, 1.0, 1.0, 0.521, 1.0, 1.0, 1.0, 0.521, 1.0, 1.0, 1.0, 0.521, 1.0, 1.0, 1.0, 0.521, 1.0, 1.0, 1.0, 0.521, 1.0, 1.0, 1.0, 0.521, 1.0, 1.0, 1.0, 0.521, 1.0, 1.0, 1.0, 0.521, 1.0, 1.0, 1.0, 0.521, 1.0, 1.0, 1.0, 0.521, 1.0, 1.0, 1.0, 0.521, 1.0, 1.0, 1.0, 0.521, 1.0, 1.0, 1.0, 0.521, 1.0, 1.0, 1.0, 0.521, 1.0, 1.0, 1.0, 0.521, 1.0, 1.0, 1.0, 0.521, 1.0, 1.0, 1.0, 0.521, 1.0, 1.0, 1.0, 0.521, 1.0, 1.0, 1.0, 0.5457, 1.0, 1.0, 1.0, 0.521, 1.0, 1.0, 1.0, 0.521, 1.0, 1.0, 1.0, 0.521, 1.0, 1.0, 1.0, 0.521, 1.0, 1.0, 1.0, 0.521, 1.0, 1.0, 1.0, 0.521, 1.0, 1.0, 1.0, 0.521, 1.0, 1.0, 1.0, 0.521, 1.0, 1.0, 1.0, 0.521, 1.0, 1.0, 1.0, 0.521, 1.0, 1.0, 1.0, 0.521, 1.0, 1.0, 1.0, 0.521, 1.0, 1.0, 1.0, 0.521, 1.0, 1.0, 1.0, 0.521, 1.0, 1.0, 1.0, 0.521, 1.0, 1.0, 1.0, 0.521, 1.0, 1.0, 1.0, 0.521, 1.0, 1.0, 1.0, 0.521, 1.0, 1.0, 1.0, 0.521, 1.0, 1.0, 1.0, 0.521, 1.0, 1.0, 1.0, 0.521, 1.0, 1.0, 1.0, 0.521, 1.0, 1.0, 1.0, 0.521, 1.0, 1.0, 1.0, 0.521, 1.0, 1.0, 1.0, 0.521, 1.0, 1.0, 1.0, 0.521, 1.0, 1.0, 1.0, 0.521, 1.0, 1.0, 1.0, 0.521, 1.0, 1.0, 1.0, 0.521, 1.0, 1.0, 1.0, 0.521, 1.0, 1.0, 1.0, 0.521, 1.0, 1.0, 1.0, 0.521, 1.0, 1.0, 1.0, 0.521, 1.0, 1.0, 1.0, 0.521, 1.0, 1.0, 1.0, 0.521, 1.0, 1.0, 1.0, 0.521, 1.0, 1.0, 1.0, 0.521, 1.0, 1.0, 1.0, 0.521, 1.0, 1.0, 1.0, 0.521, 1.0, 1.0, 1.0, 0.521, 1.0, 1.0, 1.0, 0.521, 1.0, 1.0, 1.0, 0.521, 1.0, 1.0, 1.0, 0.521, 1.0, 1.0, 1.0, 0.521, 1.0, 1.0, 1.0, 0.521, 1.0, 1.0, 1.0, 0.521, 1.0, 1.0, 1.0, 0.521, 1.0, 1.0, 1.0, 0.521, 1.0, 1.0, 1.0, 0.521, 1.0, 1.0, 1.0, 0.521, 1.0, 1.0, 1.0, 0.521, 1.0, 1.0, 1.0, 0.521, 1.0, 1.0, 1.0, 0.521, 1.0, 1.0, 1.0, 0.521, 1.0, 1.0, 1.0, 0.521, 1.0, 1.0, 1.0, 0.521, 1.0, 1.0, 1.0, 0.521, 1.0, 1.0, 1.0, 0.521, 1.0, 1.0, 1.0, 0.521, 1.0, 1.0, 1.0, 0.521, 1.0, 1.0, 1.0, 0.521, 1.0, 1.0, 1.0, 0.521, 1.0, 1.0, 1.0, 0.521, 1.0, 1.0, 1.0, 0.521, 1.0, 1.0, 1.0, 0.521, 1.0, 1.0, 1.0, 0.521, 1.0, 1.0, 1.0, 0.521, 1.0, 1.0, 1.0, 0.521, 1.0, 1.0, 1.0, 0.6105, 1.0, 1.0, 1.0, 0.521, 1.0, 1.0, 1.0, 0.6105, 1.0, 1.0, 1.0, 0.521, 1.0, 1.0, 1.0, 0.521, 1.0, 1.0, 1.0, 0.521, 1.0, 1.0, 1.0, 0.521, 1.0, 1.0, 1.0, 0.521, 1.0, 1.0, 1.0, 0.521, 1.0, 1.0, 1.0, 0.521, 1.0, 1.0, 1.0, 0.521, 1.0, 1.0, 1.0, 0.521, 1.0, 1.0, 1.0, 0.521, 1.0, 1.0, 1.0, 0.521, 1.0, 1.0, 1.0, 0.521, 1.0, 1.0, 1.0, 0.521, 1.0, 1.0, 1.0, 0.521, 1.0, 1.0, 1.0, 0.521, 1.0, 1.0, 1.0, 0.521, 1.0, 1.0, 1.0, 0.521, 1.0, 1.0, 1.0, 0.521, 1.0, 1.0, 1.0, 0.521, 1.0, 1.0, 1.0, 0.521, 1.0, 1.0, 1.0, 0.521, 1.0, 1.0, 1.0, 0.521, 1.0, 1.0, 1.0, 0.521, 1.0, 1.0, 1.0, 0.521, 1.0, 1.0, 1.0, 0.521, 1.0, 1.0, 1.0, 0.521, 1.0, 1.0, 1.0, 0.6105, 1.0, 1.0, 1.0, 0.521, 1.0, 1.0, 1.0, 0.521, 1.0, 1.0, 1.0, 0.521, 1.0, 1.0, 1.0, 0.521, 1.0, 1.0, 1.0, 0.521, 1.0, 1.0, 1.0, 0.521, 1.0, 1.0, 1.0, 0.521, 1.0, 1.0, 1.0, 0.521, 1.0, 1.0, 1.0, 0.521, 1.0, 1.0, 1.0, 0.521, 1.0, 1.0, 1.0, 0.521, 1.0, 1.0, 1.0, 0.521, 1.0, 1.0, 1.0, 0.521, 1.0, 1.0, 1.0, 0.521, 1.0, 1.0, 1.0, 0.521, 1.0, 1.0, 1.0, 0.521, 1.0, 1.0, 1.0, 0.521, 1.0, 1.0, 1.0, 0.521, 1.0, 1.0, 1.0, 0.521, 1.0, 1.0, 1.0, 0.521, 1.0, 1.0, 1.0, 0.521, 1.0, 1.0, 1.0, 0.521, 1.0, 1.0, 1.0, 0.521, 1.0, 1.0, 1.0, 0.521, 1.0, 1.0, 1.0, 0.521, 1.0, 1.0, 1.0, 0.521, 1.0, 1.0, 1.0, 0.521, 1.0, 1.0, 1.0, 0.521, 1.0, 1.0, 1.0, 0.521, 1.0, 1.0, 1.0, 0.521, 1.0, 1.0, 1.0, 0.521, 1.0, 1.0, 1.0, 0.521, 1.0, 1.0, 1.0, 0.521, 1.0, 1.0, 1.0, 0.521, 1.0, 1.0, 1.0, 0.521, 1.0, 1.0, 1.0, 0.521, 1.0, 1.0, 1.0, 0.521, 1.0, 1.0, 1.0, 0.521, 1.0, 1.0, 1.0, 0.521, 1.0, 1.0, 1.0, 0.521, 1.0, 1.0, 1.0, 0.521, 1.0, 1.0, 1.0, 0.521, 1.0, 1.0, 1.0, 0.521, 1.0, 1.0, 1.0, 0.521, 1.0, 1.0, 1.0, 0.521, 1.0, 1.0, 1.0, 0.521, 1.0, 1.0, 1.0, 0.521, 1.0, 1.0, 1.0, 0.521, 1.0, 1.0, 1.0, 0.521, 1.0, 1.0, 1.0, 0.521, 1.0, 1.0, 1.0, 0.521, 1.0, 1.0, 1.0, 0.521, 1.0, 1.0, 1.0, 0.521, 1.0, 1.0, 1.0, 0.521, 1.0, 1.0, 1.0, 0.521, 1.0, 1.0, 1.0, 0.521, 1.0, 1.0, 1.0, 0.521, 1.0, 1.0, 1.0, 0.521, 1.0, 1.0, 1.0, 0.521, 1.0, 1.0, 1.0, 0.521, 1.0, 1.0, 1.0, 0.521, 1.0, 1.0, 1.0, 0.521, 1.0, 1.0, 1.0, 0.521, 1.0, 1.0, 1.0, 0.521, 1.0, 1.0, 1.0, 0.521, 1.0, 1.0, 1.0, 0.521, 1.0, 1.0, 1.0, 0.521, 1.0, 1.0, 1.0, 0.521, 1.0, 1.0, 1.0, 0.521, 1.0, 1.0, 1.0, 0.521, 1.0, 1.0, 1.0, 0.521, 1.0, 1.0, 1.0, 0.521, 1.0, 1.0, 1.0, 0.521, 1.0, 1.0, 1.0, 0.521, 1.0, 1.0, 1.0, 0.521, 1.0, 1.0, 1.0, 0.521, 1.0, 1.0, 1.0, 0.521, 1.0, 1.0, 1.0, 0.521, 1.0, 1.0, 1.0, 0.521, 1.0, 1.0, 1.0, 0.521, 1.0, 1.0, 1.0, 0.521, 1.0, 1.0, 1.0, 0.521, 1.0, 1.0, 1.0, 0.521, 1.0, 1.0, 1.0, 0.521, 1.0, 1.0, 1.0, 0.521, 1.0, 1.0, 1.0, 0.521, 1.0, 1.0, 1.0, 0.521, 1.0, 1.0, 1.0, 0.521, 1.0, 1.0, 1.0, 0.521, 1.0, 1.0, 1.0, 0.521, 1.0, 1.0, 1.0, 0.521, 1.0, 1.0, 1.0, 0.521, 1.0, 1.0, 1.0, 0.521, 1.0, 1.0, 1.0, 0.521, 1.0, 1.0, 1.0, 0.521, 1.0, 1.0, 1.0, 0.521, 1.0, 1.0, 1.0, 0.521, 1.0, 1.0, 1.0, 0.521, 1.0, 1.0, 1.0, 0.521, 1.0, 1.0, 1.0, 0.521, 1.0, 1.0, 1.0, 0.521, 1.0, 1.0, 1.0, 0.521, 1.0, 1.0, 1.0, 0.521, 1.0, 1.0, 1.0, 0.521, 1.0, 1.0, 1.0, 0.521, 1.0, 1.0, 1.0, 0.521, 1.0, 1.0, 1.0, 0.521, 1.0, 1.0, 1.0, 0.521, 1.0, 1.0, 1.0, 0.521, 1.0, 1.0, 1.0, 0.521, 1.0, 1.0, 1.0, 0.521, 1.0, 1.0, 1.0, 0.521, 1.0, 1.0, 1.0, 0.521, 1.0, 1.0, 1.0, 0.521, 1.0, 1.0, 1.0, 0.521, 1.0, 1.0, 1.0, 0.521, 1.0, 1.0, 1.0, 0.521, 1.0, 1.0, 1.0, 0.521, 1.0, 1.0, 1.0, 0.521, 1.0, 1.0, 1.0, 0.521, 1.0, 1.0, 1.0, 0.521, 1.0, 1.0, 1.0, 0.521, 1.0, 1.0, 1.0, 0.521, 1.0, 1.0, 1.0, 0.521, 1.0, 1.0, 1.0, 0.521, 1.0, 1.0, 1.0, 0.521, 1.0, 1.0, 1.0, 0.521, 1.0, 1.0, 1.0, 0.521, 1.0, 1.0, 1.0, 0.521, 1.0, 1.0, 1.0, 0.521, 1.0, 1.0, 1.0, 0.521, 1.0, 1.0, 1.0, 0.521, 1.0, 1.0, 1.0, 0.521, 1.0, 1.0, 1.0, 0.521, 1.0, 1.0, 1.0, 0.521, 1.0, 1.0, 1.0, 0.521, 1.0, 1.0, 1.0, 0.521, 1.0, 1.0, 1.0, 0.521, 1.0, 1.0, 1.0, 0.521, 1.0, 1.0, 1.0, 0.521, 1.0, 1.0, 1.0, 0.521, 1.0, 1.0, 1.0, 0.521, 1.0, 1.0, 1.0, 0.5457, 1.0, 1.0, 1.0, 0.521, 1.0, 1.0, 1.0, 0.521, 1.0, 1.0, 1.0, 0.521, 1.0, 1.0, 1.0, 0.521, 1.0, 1.0, 1.0, 0.521, 1.0, 1.0, 1.0, 0.521, 1.0, 1.0, 1.0, 0.521, 1.0, 1.0, 1.0, 0.521, 1.0, 1.0, 1.0, 0.521, 1.0, 1.0, 1.0, 0.521, 1.0, 1.0, 1.0, 0.521, 1.0, 1.0, 1.0, 0.521, 1.0, 1.0, 1.0, 0.521, 1.0, 1.0, 1.0, 0.521, 1.0, 1.0, 1.0, 0.521, 1.0, 1.0, 1.0, 0.521, 1.0, 1.0, 1.0, 0.521, 1.0, 1.0, 1.0, 0.521, 1.0, 1.0, 1.0, 0.521, 1.0, 1.0, 1.0, 0.521, 1.0, 1.0, 1.0, 0.521, 1.0, 1.0, 1.0, 0.521, 1.0, 1.0, 1.0, 0.521, 1.0, 1.0, 1.0, 0.521, 1.0, 1.0, 1.0, 0.521, 1.0, 1.0, 1.0, 0.521, 1.0, 1.0, 1.0, 0.521, 1.0, 1.0, 1.0, 0.521, 1.0, 1.0, 1.0, 0.521, 1.0, 1.0, 1.0, 0.521, 1.0, 1.0, 1.0, 0.521, 1.0, 1.0, 1.0, 0.521, 1.0, 1.0, 1.0, 0.521, 1.0, 1.0, 1.0, 0.521, 1.0, 1.0, 1.0, 0.521, 1.0, 1.0, 1.0, 0.521, 1.0, 1.0, 1.0, 0.521, 1.0, 1.0, 1.0, 0.521, 1.0, 1.0, 1.0, 0.521, 1.0, 1.0, 1.0, 0.521, 1.0, 1.0, 1.0, 0.521, 1.0, 1.0, 1.0, 0.521, 1.0, 1.0, 1.0, 0.521, 1.0, 1.0, 1.0, 0.521, 1.0, 1.0, 1.0, 0.521, 1.0, 1.0, 1.0, 0.521, 1.0, 1.0, 1.0, 0.521, 1.0, 1.0, 1.0, 0.521, 1.0, 1.0, 1.0, 0.521, 1.0, 1.0, 1.0, 0.521, 1.0, 1.0, 1.0, 0.521, 1.0, 1.0, 1.0, 0.521, 1.0, 1.0, 1.0, 0.521, 1.0, 1.0, 1.0, 0.521, 1.0, 1.0, 1.0, 0.521, 1.0, 1.0, 1.0, 0.521, 1.0, 1.0, 1.0, 0.521, 1.0, 1.0, 1.0, 0.521, 1.0, 1.0, 1.0, 0.521, 1.0, 1.0, 1.0, 0.521, 1.0, 1.0, 1.0, 0.521, 1.0, 1.0, 1.0, 0.521, 1.0, 1.0, 1.0, 0.521, 1.0, 1.0, 1.0, 0.521, 1.0, 1.0, 1.0, 0.521, 1.0, 1.0, 1.0, 0.521, 1.0, 1.0, 1.0, 0.521, 1.0, 1.0, 1.0, 0.521, 1.0, 1.0, 1.0, 0.521, 1.0, 1.0, 1.0, 0.521, 1.0, 1.0, 1.0, 0.521, 1.0, 1.0, 1.0, 0.521, 1.0, 1.0, 1.0, 0.521, 1.0, 1.0, 1.0, 0.521, 1.0, 1.0, 1.0, 0.521, 1.0, 1.0, 1.0, 0.521, 1.0, 1.0, 1.0, 0.521, 1.0, 1.0, 1.0, 0.521, 1.0, 1.0, 1.0, 0.521, 1.0, 1.0, 1.0, 0.521, 1.0, 1.0, 1.0, 0.521, 1.0, 1.0, 1.0, 0.521, 1.0, 1.0, 1.0, 0.521, 1.0, 1.0, 1.0, 0.521, 1.0, 1.0, 1.0, 0.521, 1.0, 1.0, 1.0, 0.521, 1.0, 1.0, 1.0, 0.521, 1.0, 1.0, 1.0, 0.521, 1.0, 1.0, 1.0, 0.521, 1.0, 1.0, 1.0, 0.521, 1.0, 1.0, 1.0, 0.521, 1.0, 1.0, 1.0, 0.521, 1.0, 1.0, 1.0, 0.521, 1.0, 1.0, 1.0, 0.521, 1.0, 1.0, 1.0, 0.521, 1.0, 1.0, 1.0, 0.521, 1.0, 1.0, 1.0, 0.521, 1.0, 1.0, 1.0, 0.521, 1.0, 1.0, 1.0, 0.521, 1.0, 1.0, 1.0, 0.521, 1.0, 1.0, 1.0, 0.521, 1.0, 1.0, 1.0, 0.521, 1.0, 1.0, 1.0, 0.521, 1.0, 1.0, 1.0, 0.521, 1.0, 1.0, 1.0, 0.521, 1.0, 1.0, 1.0, 0.521, 1.0, 1.0, 1.0, 0.521, 1.0, 1.0, 1.0, 0.521, 1.0, 1.0, 1.0, 0.521, 1.0, 1.0, 1.0, 0.521, 1.0, 1.0, 1.0, 0.521, 1.0, 1.0, 1.0, 0.521, 1.0, 1.0, 1.0, 0.521, 1.0, 1.0, 1.0, 0.521, 1.0, 1.0, 1.0, 0.521, 1.0, 1.0, 1.0, 0.521, 1.0, 1.0, 1.0, 0.521, 1.0, 1.0, 1.0, 0.521, 1.0, 1.0, 1.0, 0.521, 1.0, 1.0, 1.0, 0.521, 1.0, 1.0, 1.0, 0.521, 1.0, 1.0, 1.0, 0.521, 1.0, 1.0, 1.0, 0.521, 1.0, 1.0, 1.0, 0.521, 1.0, 1.0, 1.0, 0.521, 1.0, 1.0, 1.0, 0.521, 1.0, 1.0, 1.0, 0.521, 1.0, 1.0, 1.0, 0.521, 1.0, 1.0, 1.0, 0.521, 1.0, 1.0, 1.0, 0.521, 1.0, 1.0, 1.0, 0.521, 1.0, 1.0, 1.0, 0.521, 1.0, 1.0, 1.0, 0.521, 1.0, 1.0, 1.0, 0.521, 1.0, 1.0, 1.0, 0.521, 1.0, 1.0, 1.0, 0.521, 1.0, 1.0, 1.0, 0.521, 1.0, 1.0, 1.0, 0.521, 1.0, 1.0, 1.0, 0.521, 1.0, 1.0, 1.0, 0.521, 1.0, 1.0, 1.0, 0.521, 1.0, 1.0, 1.0, 0.521, 1.0, 1.0, 1.0, 0.521, 1.0, 1.0, 1.0, 0.521, 1.0, 1.0, 1.0, 0.521, 1.0, 1.0, 1.0, 0.521, 1.0, 1.0, 1.0, 0.521, 1.0, 1.0, 1.0, 0.521, 1.0, 1.0, 1.0, 0.521, 1.0, 1.0, 1.0, 0.521, 1.0, 1.0, 1.0, 0.521, 1.0, 1.0, 1.0, 0.521, 1.0, 1.0, 1.0, 0.521, 1.0, 1.0, 1.0, 0.521, 1.0, 1.0, 1.0, 0.521, 1.0, 1.0, 1.0, 0.521, 1.0, 1.0, 1.0, 0.521, 1.0, 1.0, 1.0, 0.521, 1.0, 1.0, 1.0, 0.521, 1.0, 1.0, 1.0, 0.521, 1.0, 1.0, 1.0, 0.521, 1.0, 1.0, 1.0, 0.521, 1.0, 1.0, 1.0, 0.521, 1.0, 1.0, 1.0, 0.521, 1.0, 1.0, 1.0, 0.521, 1.0, 1.0, 1.0, 0.521, 1.0, 1.0, 1.0, 0.521, 1.0, 1.0, 1.0, 0.521, 1.0, 1.0, 1.0, 0.521, 1.0, 1.0, 1.0, 0.521, 1.0, 1.0, 1.0, 0.521, 1.0, 1.0, 1.0, 0.521, 1.0, 1.0, 1.0, 0.521, 1.0, 1.0, 1.0, 0.521, 1.0, 1.0, 1.0, 0.521, 1.0, 1.0, 1.0, 0.521, 1.0, 1.0, 1.0, 0.521, 1.0, 1.0, 1.0, 0.521, 1.0, 1.0, 1.0, 0.521, 1.0, 1.0, 1.0, 0.521, 1.0, 1.0, 1.0, 0.521, 1.0, 1.0, 1.0, 0.521, 1.0, 1.0, 1.0, 0.521, 1.0, 1.0, 1.0, 0.521, 1.0, 1.0, 1.0, 0.521, 1.0, 1.0, 1.0, 0.521, 1.0, 1.0, 1.0, 0.521, 1.0, 1.0, 1.0, 0.521, 1.0, 1.0, 1.0, 0.521, 1.0, 1.0, 1.0, 0.521, 1.0, 1.0, 1.0, 0.521, 1.0, 1.0, 1.0, 0.521, 1.0, 1.0, 1.0, 0.521, 1.0, 1.0, 1.0, 0.521, 1.0, 1.0, 1.0, 0.521, 1.0, 1.0, 1.0, 0.521, 1.0, 1.0, 1.0, 0.521, 1.0, 1.0, 1.0, 0.521, 1.0, 1.0, 1.0, 0.521, 1.0, 1.0, 1.0, 0.521, 1.0, 1.0, 1.0, 0.521, 1.0, 1.0, 1.0, 0.521, 1.0, 1.0, 1.0, 0.521, 1.0, 1.0, 1.0, 0.521, 1.0, 1.0, 1.0, 0.521, 1.0, 1.0, 1.0, 0.521, 1.0, 1.0, 1.0, 0.521, 1.0, 1.0, 1.0, 0.521, 1.0, 1.0, 1.0, 0.521, 1.0, 1.0, 1.0, 0.521, 1.0, 1.0, 1.0, 0.521, 1.0, 1.0, 1.0, 0.521, 1.0, 1.0, 1.0, 0.521, 1.0, 1.0, 1.0, 0.521, 1.0, 1.0, 1.0, 0.521, 1.0, 1.0])
me_newenemy2quadsbody.materials.append(None)
me_newenemy2quadsbody.materials.append(None)
me_newenemy2quadsbody.use_remesh_preserve_volume = False
me_newenemy2quadsbody.use_remesh_preserve_attributes = False
me_newenemy2quadsbody.use_mirror_vertex_groups = False
me_newenemy2quadsbody.update()
me_mtl2 = bpy.data.meshes.new('mtl2')
me_mtl2.from_pydata([(-3.0, 4.0, -0.5), (-3.0, 4.0, 0.5), (-2.0, 4.0, 0.5), (-2.0, 4.0, -0.5), (-1.0, 4.0, 0.5), (-1.0, 4.0, -0.5), (1.0, 4.0, -0.5), (1.0, 4.0, 0.5), (2.0, 4.0, 0.5), (2.0, 4.0, -0.5), (3.0, 4.0, 0.5), (3.0, 4.0, -0.5), (-4.0, 3.0, -0.5), (-4.0, 2.0, -0.5), (-4.0, 2.0, 0.5), (-4.0, 3.0, 0.5), (4.0, 3.0, -0.5), (4.0, 3.0, 0.5), (4.0, 2.0, 0.5), (4.0, 2.0, -0.5), (-4.0, 1.0, -0.5), (-4.0, 1.0, 0.5), (4.0, 1.0, 0.5), (4.0, 1.0, -0.5), (-4.0, -1.0, -0.5), (-4.0, -2.0, -0.5), (-4.0, -2.0, 0.5), (-4.0, -1.0, 0.5), (4.0, -1.0, -0.5), (4.0, -1.0, 0.5), (4.0, -2.0, 0.5), (4.0, -2.0, -0.5), (-4.0, -3.0, -0.5), (-4.0, -3.0, 0.5), (4.0, -3.0, 0.5), (4.0, -3.0, -0.5), (-3.0, -4.0, -0.5), (-2.0, -4.0, -0.5), (-2.0, -4.0, 0.5), (-3.0, -4.0, 0.5), (-1.0, -4.0, -0.5), (-1.0, -4.0, 0.5), (1.0, -4.0, -0.5), (2.0, -4.0, -0.5), (2.0, -4.0, 0.5), (1.0, -4.0, 0.5), (3.0, -4.0, -0.5), (3.0, -4.0, 0.5)], [], [(0, 1, 2, 3), (3, 2, 4, 5), (6, 7, 8, 9), (9, 8, 10, 11), (12, 13, 14, 15), (16, 17, 18, 19), (13, 20, 21, 14), (19, 18, 22, 23), (24, 25, 26, 27), (28, 29, 30, 31), (25, 32, 33, 26), (31, 30, 34, 35), (36, 37, 38, 39), (37, 40, 41, 38), (42, 43, 44, 45), (43, 46, 47, 44)])
_ca = me_mtl2.color_attributes.new('Col', 'BYTE_COLOR', 'CORNER')
_ca.data.foreach_set('color', [1.0, 0.0, 0.0, 1.0, 1.0, 0.0, 0.0, 1.0, 1.0, 0.0, 0.0, 1.0, 1.0, 0.0, 0.0, 1.0, 1.0, 0.0, 0.0, 1.0, 1.0, 0.0, 0.0, 1.0, 1.0, 0.0, 0.0, 1.0, 1.0, 0.004025, 0.004025, 1.0, 1.0, 0.003677, 0.003677, 1.0, 1.0, 0.01444, 0.01444, 1.0, 1.0, 0.003677, 0.003677, 1.0, 1.0, 0.0009106, 0.0009106, 1.0, 1.0, 0.0009106, 0.0009106, 1.0, 1.0, 0.003677, 0.003677, 1.0, 1.0, 0.0, 0.0, 1.0, 1.0, 0.0, 0.0, 1.0, 1.0, 0.0, 0.0, 1.0, 1.0, 0.0, 0.0, 1.0, 1.0, 0.0, 0.0, 1.0, 1.0, 0.0, 0.0, 1.0, 1.0, 0.0, 0.0, 1.0, 1.0, 0.0, 0.0, 1.0, 1.0, 0.0, 0.0, 1.0, 1.0, 0.0, 0.0, 1.0, 1.0, 0.0, 0.0, 1.0, 1.0, 0.0, 0.0, 1.0, 1.0, 0.0, 0.0, 1.0, 1.0, 0.0, 0.0, 1.0, 1.0, 0.0, 0.0, 1.0, 1.0, 0.0, 0.0, 1.0, 1.0, 0.0003035, 0.0003035, 1.0, 1.0, 0.0, 0.0, 1.0, 1.0, 0.0, 0.0, 1.0, 1.0, 0.0, 0.0, 1.0, 1.0, 0.0, 0.0, 1.0, 1.0, 0.0, 0.0, 1.0, 1.0, 0.0, 0.0, 1.0, 1.0, 0.0, 0.0, 1.0, 1.0, 0.0, 0.0, 1.0, 1.0, 0.0, 0.0, 1.0, 1.0, 0.0, 0.0, 1.0, 1.0, 0.0, 0.0, 1.0, 1.0, 0.0, 0.0, 1.0, 1.0, 0.0, 0.0, 1.0, 1.0, 0.0, 0.0, 1.0, 1.0, 0.0, 0.0, 1.0, 1.0, 0.0, 0.0, 1.0, 1.0, 0.0, 0.0, 1.0, 1.0, 0.0, 0.0, 1.0, 1.0, 0.0, 0.0, 1.0, 1.0, 0.0, 0.0, 1.0, 1.0, 0.0, 0.0, 1.0, 1.0, 0.0, 0.0, 1.0, 1.0, 0.0, 0.0, 1.0, 1.0, 0.0, 0.0, 1.0, 1.0, 0.0, 0.0, 1.0, 1.0, 0.0, 0.0, 1.0, 1.0, 0.0, 0.0, 1.0, 1.0, 0.0, 0.0, 1.0, 1.0, 0.0, 0.0, 1.0, 1.0, 0.0, 0.0, 1.0, 1.0, 0.0, 0.0, 1.0, 1.0, 0.0, 0.0, 1.0, 1.0, 0.0, 0.0, 1.0])
me_mtl2.materials.append(None)
me_mtl2.use_remesh_preserve_volume = False
me_mtl2.use_remesh_preserve_attributes = False
me_mtl2.use_mirror_vertex_groups = False
me_mtl2.update()

# ---- objects
ob_newenemy2quadslegs = bpy.data.objects.new('NewEnemy2QuadsLegs', me_newenemy2quadslegs)
ob_newenemy2quadsbody = bpy.data.objects.new('NewEnemy2QuadsBody', me_newenemy2quadsbody)
ob_mtl2 = bpy.data.objects.new('mtl2', me_mtl2)

# ---- transforms, parenting, visibility, modifiers, constraints
ob_newenemy2quadslegs.location = (-3.0, -1.5, 0.0)
ob_newenemy2quadslegs.rotation_euler = (-1.571, -2.22e-16, 2.22e-16)
ob_newenemy2quadslegs.lock_rotations_4d = False
ob_newenemy2quadslegs.empty_display_type = 'ARROWS'
ob_newenemy2quadslegs.lineart.crease_threshold = 0.0
ob_newenemy2quadsbody.location = (-3.0, 0.0, 0.0)
ob_newenemy2quadsbody.rotation_euler = (-1.571, -2.22e-16, 2.22e-16)
ob_newenemy2quadsbody.lock_rotations_4d = False
ob_newenemy2quadsbody.empty_display_type = 'ARROWS'
ob_newenemy2quadsbody.lineart.crease_threshold = 0.0
ob_mtl2.location = (-3.0, 0.0, 0.0)
ob_mtl2.rotation_euler = (-1.571, -2.22e-16, 2.22e-16)
ob_mtl2.lock_rotations_4d = False
ob_mtl2.empty_display_type = 'ARROWS'
ob_mtl2.lineart.crease_threshold = 0.0

# ---- collection membership
col_collection_1.objects.link(ob_newenemy2quadslegs)
col_collection_1.objects.link(ob_newenemy2quadsbody)
col_collection_1.objects.link(ob_mtl2)

# ---- scene / render settings (as saved in the file)
scene.frame_start = 1; scene.frame_end = 250; scene.frame_set(1)
scene.render.engine = 'BLENDER_EEVEE_NEXT'
scene.render.image_settings.file_format = 'JPEG'
scene.render.image_settings.color_mode = 'RGB'
scene.render.image_settings.compression = 90
scene.render.resolution_x = 800
scene.render.resolution_y = 600
scene.render.pixel_aspect_x = 100.0
scene.render.pixel_aspect_y = 100.0
scene.render.fps = 25
scene.render.dither_intensity = 0.0
scene.render.use_compositing = False
scene.render.use_sequencer = False
scene.render.bake_margin = 2
scene.render.bake_bias = 0.0
scene.render.use_stamp_time = False
scene.render.use_stamp_date = False
scene.render.use_stamp_frame = False
scene.render.use_stamp_camera = False
scene.render.use_stamp_scene = False
scene.render.use_stamp_filename = False
scene.render.use_stamp_render_time = False
scene.render.stamp_font_size = 0
scene.cycles.use_denoising = False
scene.cycles.samples = 10
scene.cycles.sampling_pattern = 'TABULATED_SOBOL'
scene.cycles.light_sampling_threshold = 0.0
scene.cycles.use_adaptive_sampling = False
scene.cycles.use_light_tree = False
scene.cycles.blur_glossy = 0.0
scene.cycles.volume_bounces = 1
scene.cycles.pixel_filter_type = 'GAUSSIAN'
scene.cycles.sample_clamp_indirect = 0.0
scene.view_settings.view_transform = 'Raw'
bpy.context.view_layer.update()

# ---- added for rendering (the .blend has no active camera): camera
cam_auto = bpy.data.cameras.new('AutoCamera')
cam_auto.lens = 50.0
cam_auto.sensor_width = 36.0
cam_auto.clip_end = 1000.0
ob_auto_camera = bpy.data.objects.new('AutoCamera', cam_auto)
scene.collection.objects.link(ob_auto_camera)
ob_auto_camera.location = (13.0254, -20.7304, 12.8203)
ob_auto_camera.rotation_euler = (1.09748, -7.21219e-08, 0.694738)
scene.camera = ob_auto_camera
bpy.context.view_layer.update()
